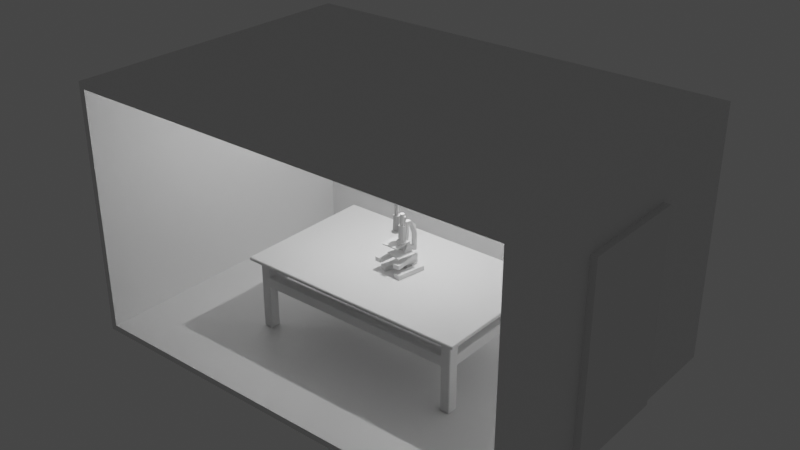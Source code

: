 # Source: LoadScreen.blend  (saved by Blender 2.80.75; exported with 4.5.12 LTS)
import bpy
from mathutils import Matrix  # noqa: F401  (used for matrix-valued properties, if any)

bpy.ops.wm.read_factory_settings(use_empty=True)
scene = bpy.context.scene
scene.name = 'Scene'

# ---- collections
col_collection = bpy.data.collections.new('Collection'); scene.collection.children.link(col_collection)

# ---- materials (node trees are filled in below, after node groups)
mat_material = bpy.data.materials.new('Material')
mat_material.alpha_threshold = 0.0
mat_material.use_transparent_shadow = False
mat_material.line_color = (0.0, 0.0, 0.0, 1.0)

# ---- material node trees
mat_material.use_nodes = True; mat_material.node_tree.nodes.clear()
_N = mat_material.node_tree.nodes; _L = mat_material.node_tree.links
n0 = _N.new('ShaderNodeOutputMaterial'); n0.name = 'Material Output'; n0.location = (300, 300)
n1 = _N.new('ShaderNodeBsdfPrincipled'); n1.name = 'Principled BSDF'; n1.location = (10, 300)
n1.distribution = 'GGX'
n1.subsurface_method = 'BURLEY'
n1.inputs[2].default_value = 0.4
n1.inputs[3].default_value = 1.45
n1.inputs[27].default_value = (0.0, 0.0, 0.0, 1.0)
n1.inputs[28].default_value = 1.0
_L.new(n1.outputs[0], n0.inputs[0])
n0.is_active_output = True

# ---- world
world_world = bpy.data.worlds.new('World'); scene.world = world_world
world_world.use_nodes = True; world_world.node_tree.nodes.clear()
_N = world_world.node_tree.nodes; _L = world_world.node_tree.links
n0 = _N.new('ShaderNodeOutputWorld'); n0.name = 'World Output'; n0.location = (300, 300)
n1 = _N.new('ShaderNodeBackground'); n1.name = 'Background'; n1.location = (10, 300)
n1.inputs[0].default_value = (0.05088, 0.05088, 0.05088, 1.0)
_L.new(n1.outputs[0], n0.inputs[0])
n0.is_active_output = True
world_world.color = (0.05088, 0.05088, 0.05088)
world_world.use_sun_shadow = False
world_world.sun_shadow_jitter_overblur = 0.0

# ---- lights
light_light = bpy.data.lights.new('Light', 'POINT')
light_light.transmission_factor = 0.0
light_light.energy = 1391.0
light_light.shadow_soft_size = 0.1
light_light.shadow_maximum_resolution = 0.006
light_light.use_absolute_resolution = True

# ---- meshes
me_cube = bpy.data.meshes.new('Cube')
me_cube.from_pydata([(9.716, 6.743, 10.8), (9.716, 6.743, 0.003161), (9.448, -6.743, 10.53), (9.448, -6.743, 0.2709), (-9.716, 6.743, 10.8), (-9.716, 6.743, 0.003161), (-9.448, -6.743, 10.53), (-9.448, -6.743, 0.2709), (-9.716, -6.743, 0.003161), (-9.716, -6.743, 10.8), (9.716, -6.743, 10.8), (9.716, -6.743, 0.003161), (-9.448, 6.405, 0.2709), (-9.448, 6.405, 10.53), (9.448, 6.405, 10.53), (9.448, 6.405, 0.2709)], [], [(0, 4, 9, 10), (2, 6, 13, 14), (8, 9, 4, 5), (5, 1, 11, 8), (1, 0, 10, 11), (5, 4, 0, 1), (7, 6, 9, 8), (2, 3, 11, 10), (6, 2, 10, 9), (3, 7, 8, 11), (15, 14, 13, 12), (6, 7, 12, 13), (7, 3, 15, 12), (3, 2, 14, 15)])
_uv = me_cube.uv_layers.new(name='UVMap')
_uv.uv.foreach_set('vector', [0.375, 0.0, 0.625, 0.0, 0.625, 0.25, 0.375, 0.25, 0.6188, 0.2534, 0.6188, 0.4966, 0.6188, 0.4966, 0.6188, 0.2534, 0.375, 0.5, 0.625, 0.5, 0.625, 0.75, 0.375, 0.75, 0.375, 0.75, 0.625, 0.75, 0.625, 1.0, 0.375, 1.0, 0.125, 0.5, 0.375, 0.5, 0.375, 0.75, 0.125, 0.75, 0.625, 0.5, 0.875, 0.5, 0.875, 0.75, 0.625, 0.75, 0.3812, 0.4966, 0.6188, 0.4966, 0.625, 0.5, 0.375, 0.5, 0.6188, 0.2534, 0.3812, 0.2534, 0.375, 0.25, 0.625, 0.25, 0.6188, 0.4966, 0.6188, 0.2534, 0.625, 0.25, 0.625, 0.5, 0.3812, 0.2534, 0.3812, 0.4966, 0.375, 0.5, 0.375, 0.25, 0.3812, 0.2534, 0.6188, 0.2534, 0.6188, 0.4966, 0.3812, 0.4966, 0.6188, 0.4966, 0.3812, 0.4966, 0.3812, 0.4966, 0.6188, 0.4966, 0.3812, 0.4966, 0.3812, 0.2534, 0.3812, 0.2534, 0.3812, 0.4966, 0.3812, 0.2534, 0.6188, 0.2534, 0.6188, 0.2534, 0.3812, 0.2534])
me_cube.materials.append(mat_material)
me_cube.use_remesh_preserve_volume = False
me_cube.use_remesh_preserve_attributes = False
me_cube.use_mirror_vertex_groups = False
me_cube.update()
me_cube_001 = bpy.data.meshes.new('Cube.001')
me_cube_001.from_pydata([(0.0, 0.0, 3.336), (0.0, 0.0, 3.486), (-4.765, -2.767, 3.305), (-4.734, -2.798, 3.305), (-4.752, -2.829, 3.336), (-4.795, -2.785, 3.336), (-5.082, -3.085, 3.455), (-5.051, -3.116, 3.455), (-5.051, -3.085, 3.486), (-5.051, 0.0, 3.336), (-5.082, 0.0, 3.366), (-5.082, 0.0, 3.455), (-5.051, 0.0, 3.486), (0.0, -3.116, 3.366), (0.0, -3.085, 3.336), (0.0, -3.085, 3.486), (0.0, -3.116, 3.455), (-3.993, 0.0, 3.336), (-4.054, 0.0, 3.336), (-4.054, 0.0, 3.486), (-3.993, 0.0, 3.486), (-4.372, -2.798, 3.305), (-4.341, -2.767, 3.305), (-4.31, -2.785, 3.336), (-4.354, -2.829, 3.336), (-4.054, -3.116, 3.455), (-3.993, -3.116, 3.455), (-3.993, -3.085, 3.486), (-4.054, -3.085, 3.486), (-4.765, -2.367, 3.305), (-4.795, -2.348, 3.336), (-4.752, -2.305, 3.336), (-4.734, -2.336, 3.305), (-5.082, -1.987, 3.455), (-5.082, -2.049, 3.455), (-5.051, -2.049, 3.486), (-5.051, -1.987, 3.486), (0.0, -2.049, 3.336), (0.0, -1.987, 3.336), (0.0, -1.987, 3.486), (0.0, -2.049, 3.486), (-4.054, -2.049, 3.486), (-3.993, -2.049, 3.486), (-3.993, -1.987, 3.486), (-4.054, -1.987, 3.486), (-4.341, -2.367, 3.305), (-4.372, -2.336, 3.305), (-4.354, -2.305, 3.336), (-4.31, -2.348, 3.336), (-5.051, -2.093, 3.336), (-5.082, -2.049, 3.366), (-5.082, -1.987, 3.366), (-5.051, -1.987, 3.336), (-5.008, -2.049, 3.336), (-5.051, -3.041, 3.336), (-5.008, -3.085, 3.336), (-5.051, -3.116, 3.366), (-5.082, -3.085, 3.366), (-3.993, -3.116, 3.366), (-4.054, -3.116, 3.366), (-4.098, -3.085, 3.336), (-4.054, -3.041, 3.336), (-3.993, -3.085, 3.336), (-4.054, -2.093, 3.336), (-4.098, -2.049, 3.336), (-4.054, -1.987, 3.336), (-3.993, -1.987, 3.336), (-3.993, -2.049, 3.336), (-4.765, -2.367, 0.317), (-4.734, -2.336, 0.317), (-4.734, -2.367, 0.2862), (-4.765, -2.767, 0.317), (-4.734, -2.767, 0.2862), (-4.734, -2.798, 0.317), (-4.372, -2.798, 0.317), (-4.372, -2.767, 0.2862), (-4.341, -2.767, 0.317), (-4.341, -2.367, 0.317), (-4.372, -2.367, 0.2862), (-4.372, -2.336, 0.317), (-4.765, -2.367, 2.689), (-4.734, -2.336, 2.689), (-4.734, -2.305, 2.659), (-4.765, -2.305, 2.628), (-4.765, -2.367, 2.628), (-4.765, -2.767, 2.689), (-4.765, -2.767, 2.628), (-4.734, -2.798, 2.628), (-4.734, -2.798, 2.689), (-4.372, -2.336, 2.689), (-4.341, -2.367, 2.689), (-4.31, -2.367, 2.659), (-4.31, -2.336, 2.628), (-4.341, -2.305, 2.628), (-4.372, -2.305, 2.659), (-4.372, -2.798, 2.689), (-4.372, -2.798, 2.628), (-4.31, -2.798, 2.628), (-4.31, -2.767, 2.659), (-4.341, -2.767, 2.689), (-4.765, -2.367, 2.177), (-4.765, -2.367, 2.239), (-4.765, -2.305, 2.239), (-4.734, -2.305, 2.208), (-4.734, -2.336, 2.177), (-4.372, -2.336, 2.177), (-4.372, -2.305, 2.208), (-4.341, -2.305, 2.239), (-4.31, -2.336, 2.239), (-4.31, -2.367, 2.208), (-4.341, -2.367, 2.177), (-4.765, -2.767, 2.239), (-4.765, -2.767, 2.177), (-4.734, -2.798, 2.177), (-4.734, -2.798, 2.239), (-4.31, -2.798, 2.239), (-4.372, -2.798, 2.239), (-4.372, -2.798, 2.177), (-4.341, -2.767, 2.177), (-4.31, -2.767, 2.208), (-4.372, 0.0, 2.659), (-4.341, 0.0, 2.628), (-4.765, 0.0, 2.628), (-4.734, 0.0, 2.659), (-4.734, 0.0, 2.208), (-4.765, 0.0, 2.239), (-4.341, 0.0, 2.239), (-4.372, 0.0, 2.208), (0.0, -2.798, 2.239), (0.0, -2.767, 2.208), (0.0, -2.767, 2.659), (0.0, -2.798, 2.628), (0.0, -2.336, 2.628), (0.0, -2.367, 2.659), (0.0, -2.367, 2.208), (0.0, -2.336, 2.239)], [], [(9, 18, 65, 52), (41, 35, 8, 28), (40, 42, 27, 15), (51, 33, 11, 10), (17, 0, 38, 66), (117, 113, 73, 74), (67, 37, 14, 62), (19, 12, 36, 44), (45, 22, 99, 90), (13, 16, 26, 58), (1, 20, 43, 39), (59, 25, 7, 56), (21, 3, 88, 95), (30, 5, 54, 49), (32, 46, 89, 81), (70, 78, 75, 72), (104, 105, 79, 69), (112, 100, 68, 71), (110, 118, 76, 77), (82, 94, 120, 123), (23, 48, 63, 61), (57, 6, 34, 50), (47, 31, 53, 64), (4, 24, 60, 55), (93, 107, 126, 121), (91, 98, 130, 133), (86, 84, 101, 111), (102, 83, 122, 125), (108, 92, 132, 135), (119, 109, 134, 129), (96, 87, 114, 116), (97, 115, 128, 131), (106, 103, 124, 127), (2, 3, 4, 5), (6, 7, 8), (21, 22, 23, 24), (25, 26, 27, 28), (29, 30, 31, 32), (33, 34, 35, 36), (41, 42, 43, 44), (45, 46, 47, 48), (49, 50, 51, 52, 53), (54, 55, 56, 57), (58, 59, 60, 61, 62), (63, 64, 65, 66, 67), (68, 69, 70), (71, 72, 73), (74, 75, 76), (77, 78, 79), (80, 81, 82, 83, 84), (85, 86, 87, 88), (89, 90, 91, 92, 93, 94), (95, 96, 97, 98, 99), (100, 101, 102, 103, 104), (105, 106, 107, 108, 109, 110), (111, 112, 113, 114), (115, 116, 117, 118, 119), (49, 54, 57, 50), (56, 7, 6, 57), (36, 12, 11, 33), (62, 14, 13, 58), (28, 8, 7, 25), (55, 60, 59, 56), (15, 27, 26, 16), (41, 28, 27, 42), (67, 62, 61, 63), (25, 59, 58, 26), (9, 52, 51, 10), (8, 35, 34, 6), (19, 44, 43, 20), (17, 66, 65, 18), (64, 53, 52, 65), (42, 40, 39, 43), (35, 41, 44, 36), (37, 67, 66, 38), (33, 51, 50, 34), (29, 2, 5, 30), (3, 21, 24, 4), (48, 23, 22, 45), (46, 32, 31, 47), (53, 31, 30, 49), (4, 55, 54, 5), (23, 61, 60, 24), (47, 64, 63, 48), (70, 72, 71, 68), (72, 75, 74, 73), (77, 76, 75, 78), (78, 70, 69, 79), (104, 69, 68, 100), (88, 3, 2, 85), (110, 77, 79, 105), (99, 22, 21, 95), (32, 81, 80, 29), (114, 87, 86, 111), (45, 90, 89, 46), (115, 97, 96, 116), (98, 91, 90, 99), (87, 96, 95, 88), (94, 82, 81, 89), (84, 86, 85, 80), (83, 102, 101, 84), (92, 108, 107, 93), (73, 113, 112, 71), (76, 118, 117, 74), (118, 110, 109, 119), (113, 117, 116, 114), (105, 104, 103, 106), (100, 112, 111, 101), (93, 121, 120, 94), (122, 83, 82, 123), (106, 127, 126, 107), (102, 125, 124, 103), (97, 131, 130, 98), (132, 92, 91, 133), (134, 109, 108, 135), (119, 129, 128, 115), (2, 29, 80, 85)])
_uv = me_cube_001.uv_layers.new(name='UVMap')
_uv.uv.foreach_set('vector', [0.1265, 0.5, 0.1756, 0.5, 0.1756, 0.6595, 0.1265, 0.6595, 0.8244, 0.6644, 0.8735, 0.6644, 0.8735, 0.7475, 0.8244, 0.7475, 0.625, 0.6644, 0.8214, 0.6644, 0.8214, 0.7475, 0.625, 0.7475, 0.4262, 0.09054, 0.5738, 0.09054, 0.5738, 0.25, 0.4262, 0.25, 0.1786, 0.5, 0.375, 0.5, 0.375, 0.6595, 0.1786, 0.6595, 0.1599, 0.7245, 0.1421, 0.7245, 0.1421, 0.7245, 0.1599, 0.7245, 0.1786, 0.6644, 0.375, 0.6644, 0.375, 0.7475, 0.1786, 0.7475, 0.8244, 0.5, 0.8735, 0.5, 0.8735, 0.6595, 0.8244, 0.6595, 0.1615, 0.6899, 0.1615, 0.722, 0.1615, 0.722, 0.1615, 0.6899, 0.4262, 0.75, 0.5738, 0.75, 0.5738, 0.9464, 0.4262, 0.9464, 0.625, 0.5, 0.8214, 0.5, 0.8214, 0.6595, 0.625, 0.6595, 0.4262, 0.9494, 0.5738, 0.9494, 0.5738, 0.9985, 0.4262, 0.9985, 0.1599, 0.7245, 0.1421, 0.7245, 0.1421, 0.7245, 0.1599, 0.7245, 0.1391, 0.6884, 0.1391, 0.7235, 0.1265, 0.744, 0.1265, 0.6679, 0.1421, 0.6874, 0.1599, 0.6874, 0.1599, 0.6874, 0.1421, 0.6874, 0.1421, 0.6899, 0.1599, 0.6899, 0.1599, 0.722, 0.1421, 0.722, 0.1421, 0.6874, 0.1599, 0.6874, 0.1599, 0.6874, 0.1421, 0.6874, 0.1406, 0.722, 0.1406, 0.6899, 0.1406, 0.6899, 0.1406, 0.722, 0.1615, 0.6899, 0.1615, 0.722, 0.1615, 0.722, 0.1615, 0.6899, 0.1421, 0.6874, 0.1599, 0.6874, 0.1599, 0.6874, 0.1421, 0.6874, 0.163, 0.7235, 0.163, 0.6884, 0.1756, 0.6679, 0.1756, 0.744, 0.4262, 0.002477, 0.5738, 0.002477, 0.5738, 0.08559, 0.4262, 0.08559, 0.1608, 0.6849, 0.1413, 0.6849, 0.1287, 0.6644, 0.1734, 0.6644, 0.1413, 0.727, 0.1608, 0.727, 0.1734, 0.7475, 0.1287, 0.7475, 0.1615, 0.6874, 0.1615, 0.6874, 0.1615, 0.6874, 0.1615, 0.6874, 0.1615, 0.6899, 0.1615, 0.722, 0.1615, 0.722, 0.1615, 0.6899, 0.1406, 0.722, 0.1406, 0.6899, 0.1406, 0.6899, 0.1406, 0.722, 0.1406, 0.6874, 0.1406, 0.6874, 0.1406, 0.6874, 0.1406, 0.6874, 0.1615, 0.6874, 0.1615, 0.6874, 0.1615, 0.6874, 0.1615, 0.6874, 0.1615, 0.722, 0.1615, 0.6899, 0.1615, 0.6899, 0.1615, 0.722, 0.1599, 0.7245, 0.1421, 0.7245, 0.1421, 0.7245, 0.1599, 0.7245, 0.1615, 0.7245, 0.1615, 0.7245, 0.1615, 0.7245, 0.1615, 0.7245, 0.1599, 0.6874, 0.1421, 0.6874, 0.1421, 0.6874, 0.1599, 0.6874, 0.1406, 0.722, 0.1421, 0.7245, 0.1413, 0.727, 0.1391, 0.7235, 0.5738, 0.002477, 0.5738, 0.0, 0.625, 0.002477, 0.1599, 0.7245, 0.1615, 0.722, 0.163, 0.7235, 0.1608, 0.727, 0.5738, 0.9494, 0.5738, 0.9479, 0.625, 0.9479, 0.625, 0.9494, 0.1406, 0.6899, 0.1391, 0.6884, 0.1413, 0.6849, 0.1421, 0.6874, 0.5738, 0.09054, 0.5738, 0.08807, 0.625, 0.08807, 0.625, 0.09054, 0.8244, 0.6644, 0.8214, 0.6644, 0.8214, 0.6595, 0.8244, 0.6595, 0.1615, 0.6899, 0.1599, 0.6874, 0.1608, 0.6849, 0.163, 0.6884, 0.1265, 0.6679, 0.125, 0.6644, 0.125, 0.6619, 0.125, 0.6619, 0.1276, 0.6662, 0.1265, 0.744, 0.1276, 0.7458, 0.1258, 0.7488, 0.125, 0.7475, 0.4262, 0.9464, 0.4262, 0.9479, 0.375, 0.9479, 0.375, 0.9479, 0.375, 0.9464, 0.1756, 0.6679, 0.1734, 0.6644, 0.1756, 0.6595, 0.1786, 0.6595, 0.1786, 0.6644, 0.1406, 0.6899, 0.1421, 0.6874, 0.1421, 0.6899, 0.1406, 0.722, 0.1421, 0.722, 0.1421, 0.7245, 0.1599, 0.7245, 0.1599, 0.722, 0.1615, 0.722, 0.1615, 0.6899, 0.1599, 0.6899, 0.1599, 0.6874, 0.1406, 0.6899, 0.1421, 0.6874, 0.1421, 0.6874, 0.1406, 0.6874, 0.1406, 0.6899, 0.1406, 0.722, 0.1406, 0.722, 0.1421, 0.7245, 0.1421, 0.7245, 0.1599, 0.6874, 0.1615, 0.6899, 0.1615, 0.6899, 0.1615, 0.6874, 0.1615, 0.6874, 0.1599, 0.6874, 0.1599, 0.7245, 0.1599, 0.7245, 0.1615, 0.7245, 0.1615, 0.722, 0.1615, 0.722, 0.1406, 0.6899, 0.1406, 0.6899, 0.1406, 0.6874, 0.1421, 0.6874, 0.1421, 0.6874, 0.1599, 0.6874, 0.1599, 0.6874, 0.1615, 0.6874, 0.1615, 0.6874, 0.1615, 0.6899, 0.1615, 0.6899, 0.1406, 0.722, 0.1406, 0.722, 0.1421, 0.7245, 0.1421, 0.7245, 0.1615, 0.7245, 0.1599, 0.7245, 0.1599, 0.7245, 0.1615, 0.722, 0.1615, 0.722, 0.1265, 0.6679, 0.1265, 0.744, 0.125, 0.7475, 0.125, 0.6644, 0.4262, 0.9985, 0.5738, 0.9985, 0.5738, 1.0, 0.4262, 1.0, 0.8735, 0.6595, 0.8735, 0.5, 0.875, 0.5, 0.875, 0.6595, 0.1786, 0.7475, 0.375, 0.7475, 0.375, 0.75, 0.1786, 0.75, 0.8244, 0.7475, 0.8735, 0.7475, 0.8735, 0.75, 0.8244, 0.75, 0.1287, 0.7475, 0.1734, 0.7475, 0.1756, 0.75, 0.1265, 0.75, 0.625, 0.7475, 0.8214, 0.7475, 0.8214, 0.75, 0.625, 0.75, 0.8244, 0.6644, 0.8244, 0.7475, 0.8214, 0.7475, 0.8214, 0.6644, 0.1786, 0.6644, 0.1786, 0.7475, 0.1756, 0.744, 0.1756, 0.6679, 0.5738, 0.9494, 0.4262, 0.9494, 0.4262, 0.9464, 0.5738, 0.9464, 0.1265, 0.5, 0.1265, 0.6595, 0.125, 0.6595, 0.125, 0.5, 0.8735, 0.7475, 0.8735, 0.6644, 0.875, 0.6644, 0.875, 0.7475, 0.8244, 0.5, 0.8244, 0.6595, 0.8214, 0.6595, 0.8214, 0.5, 0.1786, 0.5, 0.1786, 0.6595, 0.1756, 0.6595, 0.1756, 0.5, 0.1734, 0.6644, 0.1287, 0.6644, 0.1265, 0.6595, 0.1756, 0.6595, 0.8214, 0.6644, 0.625, 0.6644, 0.625, 0.6595, 0.8214, 0.6595, 0.8735, 0.6644, 0.8244, 0.6644, 0.8244, 0.6595, 0.8735, 0.6595, 0.375, 0.6644, 0.1786, 0.6644, 0.1786, 0.6595, 0.375, 0.6595, 0.5738, 0.09054, 0.4262, 0.09054, 0.4262, 0.08559, 0.5738, 0.08559, 0.1406, 0.6899, 0.1406, 0.722, 0.1391, 0.7235, 0.1391, 0.6884, 0.1421, 0.7245, 0.1599, 0.7245, 0.1608, 0.727, 0.1413, 0.727, 0.163, 0.6884, 0.163, 0.7235, 0.1615, 0.722, 0.1615, 0.6899, 0.1599, 0.6874, 0.1421, 0.6874, 0.1413, 0.6849, 0.1608, 0.6849, 0.1287, 0.6644, 0.1413, 0.6849, 0.1391, 0.6884, 0.1265, 0.6679, 0.1413, 0.727, 0.1287, 0.7475, 0.1265, 0.744, 0.1391, 0.7235, 0.163, 0.7235, 0.1756, 0.744, 0.1734, 0.7475, 0.1608, 0.727, 0.1608, 0.6849, 0.1734, 0.6644, 0.1756, 0.6679, 0.163, 0.6884, 0.1421, 0.6899, 0.1421, 0.722, 0.1406, 0.722, 0.1406, 0.6899, 0.1421, 0.722, 0.1599, 0.722, 0.1599, 0.7245, 0.1421, 0.7245, 0.1615, 0.6899, 0.1615, 0.722, 0.1599, 0.722, 0.1599, 0.6899, 0.1599, 0.6899, 0.1421, 0.6899, 0.1421, 0.6874, 0.1599, 0.6874, 0.1421, 0.6874, 0.1421, 0.6874, 0.1406, 0.6899, 0.1406, 0.6899, 0.1421, 0.7245, 0.1421, 0.7245, 0.1406, 0.722, 0.1406, 0.722, 0.1615, 0.6899, 0.1615, 0.6899, 0.1599, 0.6874, 0.1599, 0.6874, 0.1615, 0.722, 0.1615, 0.722, 0.1599, 0.7245, 0.1599, 0.7245, 0.1421, 0.6874, 0.1421, 0.6874, 0.1406, 0.6899, 0.1406, 0.6899, 0.1421, 0.7245, 0.1421, 0.7245, 0.1406, 0.722, 0.1406, 0.722, 0.1615, 0.6899, 0.1615, 0.6899, 0.1599, 0.6874, 0.1599, 0.6874, 0.1615, 0.7245, 0.1615, 0.7245, 0.1599, 0.7245, 0.1599, 0.7245, 0.1615, 0.722, 0.1615, 0.6899, 0.1615, 0.6899, 0.1615, 0.722, 0.1421, 0.7245, 0.1599, 0.7245, 0.1599, 0.7245, 0.1421, 0.7245, 0.1599, 0.6874, 0.1421, 0.6874, 0.1421, 0.6874, 0.1599, 0.6874, 0.1406, 0.6899, 0.1406, 0.722, 0.1406, 0.722, 0.1406, 0.6899, 0.1406, 0.6874, 0.1406, 0.6874, 0.1406, 0.6899, 0.1406, 0.6899, 0.1615, 0.6874, 0.1615, 0.6874, 0.1615, 0.6874, 0.1615, 0.6874, 0.1421, 0.7245, 0.1421, 0.7245, 0.1406, 0.722, 0.1406, 0.722, 0.1615, 0.722, 0.1615, 0.722, 0.1599, 0.7245, 0.1599, 0.7245, 0.1615, 0.722, 0.1615, 0.6899, 0.1615, 0.6899, 0.1615, 0.722, 0.1421, 0.7245, 0.1599, 0.7245, 0.1599, 0.7245, 0.1421, 0.7245, 0.1599, 0.6874, 0.1421, 0.6874, 0.1421, 0.6874, 0.1599, 0.6874, 0.1406, 0.6899, 0.1406, 0.722, 0.1406, 0.722, 0.1406, 0.6899, 0.1615, 0.6874, 0.1615, 0.6874, 0.1599, 0.6874, 0.1599, 0.6874, 0.1406, 0.6874, 0.1406, 0.6874, 0.1421, 0.6874, 0.1421, 0.6874, 0.1599, 0.6874, 0.1599, 0.6874, 0.1615, 0.6874, 0.1615, 0.6874, 0.1406, 0.6874, 0.1406, 0.6874, 0.1421, 0.6874, 0.1421, 0.6874, 0.1615, 0.7245, 0.1615, 0.7245, 0.1615, 0.722, 0.1615, 0.722, 0.1615, 0.6874, 0.1615, 0.6874, 0.1615, 0.6899, 0.1615, 0.6899, 0.1615, 0.6899, 0.1615, 0.6899, 0.1615, 0.6874, 0.1615, 0.6874, 0.1615, 0.722, 0.1615, 0.722, 0.1615, 0.7245, 0.1615, 0.7245, 0.1406, 0.722, 0.1406, 0.6899, 0.1406, 0.6899, 0.1406, 0.722])
me_cube_001.use_remesh_preserve_volume = False
me_cube_001.use_remesh_preserve_attributes = False
me_cube_001.use_mirror_vertex_groups = False
me_cube_001.update()
me_cube_002 = bpy.data.meshes.new('Cube.002')
me_cube_002.from_pydata([(-0.6012, -0.6155, -0.8124), (-0.6012, -0.6155, -1.0), (-0.4771, 0.6822, -0.8124), (-0.4771, 0.6822, -1.0), (-0.1911, 0.6548, -0.8124), (-0.1911, 0.6548, -1.0), (-0.3153, -0.6429, -0.8124), (-0.3153, -0.6429, -1.0), (-0.5106, 0.3321, -0.8124), (-0.5106, 0.3321, -1.0), (-0.2246, 0.3047, -1.0), (-0.2246, 0.3047, -0.8124), (-0.09555, 0.6486, -0.8124), (-0.1123, 0.2977, -0.8124), (-0.09555, 0.6486, -1.0), (-0.1123, 0.2977, -1.0), (-0.1237, 0.1156, -1.0), (-0.1237, 0.1156, -0.8124), (-0.4938, 0.5072, -1.0), (-0.4938, 0.5072, -0.8124), (-0.2079, 0.4798, -1.0), (-0.2079, 0.4798, -0.8124), (-0.1039, 0.4731, -0.8124), (-0.1039, 0.4731, -1.0), (-0.1123, 0.1669, -0.261), (-0.1039, 0.3029, 0.09601), (-0.1237, 0.02575, -0.261), (-0.1039, 0.3423, -0.03154), (-0.1123, 0.1972, -0.3886), (-0.1237, 0.04654, -0.3886), (-0.06248, 0.6464, -0.6432), (-0.07343, 0.2952, -1.0), (-0.06248, 0.6464, -0.4554), (-0.08091, 0.1132, -1.0), (-0.08091, 0.1132, -0.8124), (-0.06795, 0.4708, -1.0), (-0.06795, 0.4708, -0.4554), (-0.07343, 0.165, 0.09601), (-0.08091, 0.02386, -0.261), (-0.06795, 0.3012, 0.09601), (-0.08091, 0.04452, -0.3886), (-0.06795, 0.3404, -0.03154), (-0.06795, 0.6078, 0.09025), (-0.06795, 0.5463, -0.02822), (-0.06795, 0.4504, -0.02977), (-0.06795, 0.4649, -0.2641), (-0.07636, 0.6126, 0.804), (-0.07636, 0.4697, 0.4497), (-0.08052, 0.3276, 1.083), (-0.08052, 0.2826, 0.9312), (-0.08509, 0.105, 1.085), (-0.08509, 0.1058, 0.9266), (-0.3584, -0.4738, -0.2681), (-0.3584, -0.4738, -0.225), (-0.3584, 0.3381, -0.2681), (-0.3584, 0.3381, -0.225), (-0.1053, -0.2477, 0.2547), (-0.07318, -0.1612, 0.9496), (-0.1816, -0.1427, 0.2547), (-0.1284, -0.08529, 0.9496), (-0.1816, -0.01275, 0.2547), (-0.1284, 0.008587, 0.9496), (-0.1053, 0.09234, 0.6117), (-0.07318, 0.08453, 1.307), (-0.09275, -0.1612, 0.3022), (-0.1479, -0.08529, 0.3022), (-0.1479, 0.008587, 0.3022), (-0.09275, 0.08453, 0.6592), (-0.1053, 0.09234, 0.6632), (-0.1816, -0.01275, 0.3062), (-0.1816, -0.1427, 0.3062), (-0.1053, -0.2477, 0.3062), (-0.05529, -0.112, 0.9509), (-0.08834, -0.06646, 0.9509), (-0.08834, -0.01023, 0.9509), (-0.05529, 0.03526, 1.308), (-0.05528, -0.112, 1.453), (-0.08834, -0.06646, 1.453), (-0.08834, -0.01023, 1.453), (-0.05528, 0.03526, 1.453), (0.6012, -0.6155, -0.8124), (0.6012, -0.6155, -1.0), (0.4771, 0.6822, -0.8124), (0.4771, 0.6822, -1.0), (0.1911, 0.6548, -0.8124), (0.1911, 0.6548, -1.0), (0.3153, -0.6429, -0.8124), (0.3153, -0.6429, -1.0), (0.5106, 0.3321, -0.8124), (0.5106, 0.3321, -1.0), (0.2246, 0.3047, -1.0), (0.2246, 0.3047, -0.8124), (0.0, 0.6423, -0.4554), (0.0, 0.6423, -0.6432), (0.0, 0.2906, -1.0), (0.09555, 0.6486, -0.8124), (0.1123, 0.2977, -0.8124), (0.09555, 0.6486, -1.0), (0.1123, 0.2977, -1.0), (0.1237, 0.1156, -1.0), (0.0, 0.1086, -1.0), (0.0, 0.1086, -0.8124), (0.1237, 0.1156, -0.8124), (0.4938, 0.5072, -1.0), (0.4938, 0.5072, -0.8124), (0.2079, 0.4798, -1.0), (0.2079, 0.4798, -0.8124), (0.0, 0.4665, -0.6432), (0.0, 0.4665, -0.4554), (0.1039, 0.4731, -0.8124), (0.1039, 0.4731, -1.0), (0.0, 0.1614, 0.09601), (0.0, 0.02028, -0.261), (0.0, 0.2978, 0.09601), (0.1123, 0.1669, -0.261), (0.1039, 0.3029, 0.09601), (0.1237, 0.02575, -0.261), (0.1039, 0.3423, -0.03154), (0.1123, 0.1972, -0.3886), (0.0, 0.3368, -0.03154), (0.1237, 0.04654, -0.3886), (0.0, 0.04071, -0.3886), (0.06248, 0.6464, -0.6432), (0.07343, 0.2952, -1.0), (0.06248, 0.6464, -0.4554), (0.08091, 0.1132, -1.0), (0.08091, 0.1132, -0.8124), (0.06795, 0.4708, -1.0), (0.06795, 0.4708, -0.4554), (0.07343, 0.165, 0.09601), (0.08091, 0.02386, -0.261), (0.06795, 0.3012, 0.09601), (0.08091, 0.04452, -0.3886), (0.06795, 0.3404, -0.03154), (0.0, 0.5438, -0.0257), (0.0, 0.6054, 0.09261), (0.06795, 0.6078, -0.2668), (0.06795, 0.5463, -0.02822), (0.0, 0.4474, -0.02842), (0.06795, 0.4504, -0.02977), (0.06795, 0.4649, -0.2641), (0.0, 0.4621, -0.2628), (0.0, 0.6102, 0.8064), (0.07636, 0.6126, 0.447), (0.07636, 0.4697, 0.4497), (0.0, 0.4669, 0.451), (0.0, 0.3243, 1.081), (0.08052, 0.3276, 1.083), (0.08052, 0.2826, 0.9312), (0.0, 0.2804, 0.9286), (0.0, 0.1024, 1.082), (0.08509, 0.105, 1.085), (0.08509, 0.1058, 0.9266), (0.0, 0.1044, 0.9234), (0.3584, -0.4738, -0.2681), (0.3584, -0.4738, -0.225), (0.3584, 0.3381, -0.2681), (0.3584, 0.3381, -0.225), (0.0, -0.4738, -0.2681), (0.0, -0.4738, -0.225), (0.0, 0.3381, -0.2681), (0.0, 0.3381, -0.225), (0.0, 0.1325, 0.2547), (0.0, 0.1135, 1.307), (0.0, 0.09234, 0.2547), (0.0, -0.01275, 0.2547), (0.0, -0.1427, 0.2547), (0.0, -0.2477, 0.2547), (0.0, -0.2879, 0.2547), (0.0, -0.1902, 0.9496), (0.1053, -0.2477, 0.2547), (0.07318, -0.1612, 0.9496), (0.1816, -0.1427, 0.2547), (0.1284, -0.08529, 0.9496), (0.1816, -0.01275, 0.2547), (0.1284, 0.008587, 0.9496), (0.1053, 0.09234, 0.2547), (0.07318, 0.08453, 1.307), (0.0, 0.1325, 0.6632), (0.0, -0.1902, 0.3022), (0.09275, -0.1612, 0.3022), (0.1479, -0.08529, 0.3022), (0.1479, 0.008587, 0.3022), (0.09275, 0.08453, 0.6592), (0.1053, 0.09234, 0.6632), (0.0, 0.1135, 0.6592), (0.1816, -0.01275, 0.3062), (0.1816, -0.1427, 0.3062), (0.1053, -0.2477, 0.3062), (0.0, -0.2879, 0.3062), (0.0, 0.05263, 1.308), (0.0, -0.1293, 0.9509), (0.05529, -0.112, 0.9509), (0.08834, -0.06646, 0.9509), (0.08834, -0.01023, 0.9509), (0.05529, 0.03526, 1.308), (0.0, 0.03526, 1.453), (0.0, 0.05263, 1.453), (0.0, -0.01023, 1.453), (0.0, -0.06646, 1.453), (0.0, -0.112, 1.453), (0.0, -0.1293, 1.453), (0.05528, -0.112, 1.453), (0.08834, -0.06646, 1.453), (0.08834, -0.01023, 1.453), (0.05528, 0.03526, 1.453), (0.008441, 0.07774, 0.07527), (0.008441, 0.09908, 0.6114), (0.02976, 0.07081, 0.07527), (0.04231, 0.08808, 0.6114), (0.04294, 0.05268, 0.07527), (0.06324, 0.05927, 0.2544), (0.04294, 0.03026, 0.07527), (0.06324, 0.02366, 0.2544), (0.02976, 0.01212, 0.07527), (0.04231, -0.005146, 0.2544), (0.008441, 0.005195, 0.07527), (0.008441, -0.01615, 0.2544), (-0.01288, 0.01212, 0.07527), (-0.02543, -0.005146, 0.2544), (-0.02606, 0.03026, 0.07527), (-0.04636, 0.02366, 0.2544), (-0.02606, 0.05268, 0.07527), (-0.04636, 0.05927, 0.6114), (-0.01288, 0.07081, 0.07527), (-0.02543, 0.08808, 0.6114), (-0.07205, -0.09637, 0.6112), (-0.07205, -0.1252, 0.03842), (-0.04634, -0.1336, 0.03842), (-0.02938, -0.1102, 0.6112), (-0.03044, -0.1555, 0.03842), (-0.003004, -0.1465, 0.2541), (-0.03044, -0.1825, 0.03842), (-0.003004, -0.1914, 0.2541), (-0.04634, -0.2044, 0.03842), (-0.02938, -0.2277, 0.2541), (-0.07205, -0.2127, 0.03842), (-0.07205, -0.2416, 0.2541), (-0.09777, -0.2044, 0.03842), (-0.1147, -0.2277, 0.2541), (-0.1137, -0.1825, 0.03842), (-0.1411, -0.1914, 0.2541), (-0.1137, -0.1555, 0.03842), (-0.1411, -0.1465, 0.2541), (-0.09777, -0.1336, 0.03842), (-0.1147, -0.1102, 0.6112), (0.09438, -0.09439, 0.6116), (0.09438, -0.1061, 0.1149), (0.1027, -0.1089, 0.1149), (0.1096, -0.09934, 0.6116), (0.1079, -0.1159, 0.1149), (0.119, -0.1123, 0.2546), (0.1079, -0.1247, 0.1149), (0.119, -0.1283, 0.2546), (0.1027, -0.1318, 0.1149), (0.1096, -0.1413, 0.2546), (0.09438, -0.1345, 0.1149), (0.09438, -0.1463, 0.2546), (0.08604, -0.1318, 0.1149), (0.07914, -0.1413, 0.2546), (0.08089, -0.1247, 0.1149), (0.06972, -0.1283, 0.2546), (0.08089, -0.1159, 0.1149), (0.06972, -0.1123, 0.6116), (0.08604, -0.1089, 0.1149), (0.07914, -0.09934, 0.6116)], [], [(19, 2, 3, 18), (6, 0, 1, 7), (10, 7, 1, 9), (8, 0, 6, 11), (2, 4, 5, 3), (19, 8, 11, 21), (23, 15, 10, 20), (20, 10, 9, 18), (0, 8, 9, 1), (7, 10, 11, 6), (13, 11, 10, 15), (45, 42, 43, 44), (32, 92, 93, 30), (4, 12, 14, 5), (21, 11, 13, 22), (28, 24, 25, 27), (35, 31, 15, 23), (34, 17, 16, 33), (31, 33, 16, 15), (15, 16, 17, 13), (30, 35, 23, 14), (4, 21, 22, 12), (32, 36, 108, 92), (5, 20, 18, 3), (14, 23, 20, 5), (2, 19, 21, 4), (8, 19, 18, 9), (39, 37, 111, 113), (37, 38, 112, 111), (29, 26, 24, 28), (40, 38, 26, 29), (34, 40, 29, 17), (17, 29, 28, 13), (13, 28, 27, 22), (36, 41, 119, 108), (22, 27, 41, 36), (101, 121, 40, 34), (121, 112, 38, 40), (24, 26, 38, 37), (25, 24, 37, 39), (12, 22, 36, 32), (93, 107, 35, 30), (94, 100, 33, 31), (101, 34, 33, 100), (107, 94, 31, 35), (12, 32, 30, 14), (27, 25, 39, 41), (43, 42, 135, 134), (44, 43, 134, 138), (42, 46, 142, 135), (113, 141, 45, 39), (41, 44, 138, 119), (39, 45, 44, 41), (145, 149, 49, 47), (141, 145, 47, 45), (45, 47, 46, 42), (48, 50, 150, 146), (47, 49, 48, 46), (46, 48, 146, 142), (153, 150, 50, 51), (149, 153, 51, 49), (49, 51, 50, 48), (52, 53, 55, 54), (54, 55, 161, 160), (158, 159, 53, 52), (54, 160, 158, 52), (161, 55, 53, 159), (179, 169, 57, 64), (64, 57, 59, 65), (65, 59, 61, 66), (61, 59, 73, 74), (66, 61, 63, 67), (67, 63, 163, 185), (162, 164, 165, 166, 167, 168, 56, 58, 60, 62), (62, 68, 178, 162), (60, 69, 68, 62), (58, 70, 69, 60), (56, 71, 70, 58), (168, 189, 71, 56), (68, 69, 70, 71, 189, 178), (190, 75, 79, 197), (59, 57, 72, 73), (57, 169, 191, 72), (163, 63, 75, 190), (63, 61, 74, 75), (196, 197, 79, 78, 77, 76, 201, 200, 199, 198), (73, 72, 76, 77), (74, 73, 77, 78), (75, 74, 78, 79), (72, 191, 201, 76), (104, 103, 83, 82), (86, 87, 81, 80), (90, 89, 81, 87), (88, 91, 86, 80), (82, 83, 85, 84), (104, 106, 91, 88), (110, 105, 90, 98), (105, 103, 89, 90), (80, 81, 89, 88), (87, 86, 91, 90), (96, 98, 90, 91), (140, 139, 137, 136), (124, 122, 93, 92), (84, 85, 97, 95), (106, 109, 96, 91), (118, 117, 115, 114), (127, 110, 98, 123), (126, 125, 99, 102), (123, 98, 99, 125), (98, 96, 102, 99), (122, 97, 110, 127), (84, 95, 109, 106), (124, 92, 108, 128), (85, 83, 103, 105), (97, 85, 105, 110), (82, 84, 106, 104), (88, 89, 103, 104), (131, 113, 111, 129), (129, 111, 112, 130), (120, 118, 114, 116), (132, 120, 116, 130), (126, 102, 120, 132), (102, 96, 118, 120), (96, 109, 117, 118), (128, 108, 119, 133), (109, 128, 133, 117), (101, 126, 132, 121), (121, 132, 130, 112), (114, 129, 130, 116), (115, 131, 129, 114), (95, 124, 128, 109), (93, 122, 127, 107), (94, 123, 125, 100), (101, 100, 125, 126), (107, 127, 123, 94), (95, 97, 122, 124), (117, 133, 131, 115), (137, 134, 135, 136), (139, 138, 134, 137), (136, 135, 142, 143), (113, 131, 140, 141), (133, 119, 138, 139), (131, 133, 139, 140), (145, 144, 148, 149), (141, 140, 144, 145), (140, 136, 143, 144), (147, 146, 150, 151), (144, 143, 147, 148), (143, 142, 146, 147), (153, 152, 151, 150), (149, 148, 152, 153), (148, 147, 151, 152), (154, 156, 157, 155), (156, 160, 161, 157), (158, 154, 155, 159), (156, 154, 158, 160), (161, 159, 155, 157), (179, 180, 171, 169), (180, 181, 173, 171), (181, 182, 175, 173), (175, 194, 193, 173), (182, 183, 177, 175), (183, 185, 163, 177), (162, 176, 174, 172, 170, 168, 167, 166, 165, 164), (176, 162, 178, 184), (174, 176, 184, 186), (172, 174, 186, 187), (170, 172, 187, 188), (168, 170, 188, 189), (184, 178, 189, 188, 187, 186), (190, 197, 205, 195), (173, 193, 192, 171), (171, 192, 191, 169), (163, 190, 195, 177), (177, 195, 194, 175), (196, 198, 199, 200, 201, 202, 203, 204, 205, 197), (193, 203, 202, 192), (194, 204, 203, 193), (195, 205, 204, 194), (192, 202, 201, 191), (206, 207, 209, 208), (208, 209, 211, 210), (210, 211, 213, 212), (212, 213, 215, 214), (214, 215, 217, 216), (216, 217, 219, 218), (218, 219, 221, 220), (220, 221, 223, 222), (209, 207, 225, 223, 221, 219, 217, 215, 213, 211), (222, 223, 225, 224), (224, 225, 207, 206), (206, 208, 210, 212, 214, 216, 218, 220, 222, 224), (229, 226, 245, 243, 241, 239, 237, 235, 233, 231), (240, 241, 243, 242), (238, 239, 241, 240), (236, 237, 239, 238), (234, 235, 237, 236), (232, 233, 235, 234), (227, 228, 230, 232, 234, 236, 238, 240, 242, 244), (230, 231, 233, 232), (244, 245, 226, 227), (228, 229, 231, 230), (227, 226, 229, 228), (242, 243, 245, 244), (249, 246, 265, 263, 261, 259, 257, 255, 253, 251), (260, 261, 263, 262), (258, 259, 261, 260), (256, 257, 259, 258), (254, 255, 257, 256), (252, 253, 255, 254), (247, 248, 250, 252, 254, 256, 258, 260, 262, 264), (250, 251, 253, 252), (264, 265, 246, 247), (248, 249, 251, 250), (247, 246, 249, 248), (262, 263, 265, 264)])
_uv = me_cube_002.uv_layers.new(name='UVMap')
_uv.uv.foreach_set('vector', [0.375, 0.2163, 0.375, 0.25, 0.625, 0.25, 0.625, 0.2163, 0.375, 0.9167, 0.375, 1.0, 0.625, 1.0, 0.625, 0.9167, 0.7917, 0.5674, 0.7917, 0.75, 0.875, 0.75, 0.875, 0.5674, 0.125, 0.5674, 0.125, 0.75, 0.2083, 0.75, 0.2083, 0.5674, 0.375, 0.25, 0.375, 0.3333, 0.625, 0.3333, 0.625, 0.25, 0.125, 0.5337, 0.125, 0.5674, 0.2083, 0.5674, 0.2083, 0.5337, 0.7708, 0.5337, 0.7708, 0.5674, 0.7917, 0.5674, 0.7917, 0.5337, 0.7917, 0.5337, 0.7917, 0.5674, 0.875, 0.5674, 0.875, 0.5337, 0.375, 0.0, 0.375, 0.1826, 0.625, 0.1826, 0.625, 0.0, 0.625, 0.9167, 0.7917, 0.5674, 0.2083, 0.5674, 0.375, 0.9167, 0.2292, 0.5674, 0.2083, 0.5674, 0.7917, 0.5674, 0.7708, 0.5674, 0.2364, 0.5337, 0.2364, 0.5337, 0.2364, 0.5337, 0.2364, 0.5337, 0.375, 0.3614, 0.375, 0.375, 0.625, 0.375, 0.625, 0.3614, 0.375, 0.3333, 0.375, 0.3542, 0.625, 0.3542, 0.625, 0.3333, 0.2083, 0.5337, 0.2083, 0.5674, 0.2292, 0.5674, 0.2292, 0.5337, 0.2292, 0.5674, 0.2292, 0.5674, 0.2292, 0.5337, 0.2292, 0.5337, 0.7636, 0.5337, 0.7636, 0.5674, 0.7708, 0.5674, 0.7708, 0.5337, 0.2364, 0.5674, 0.2292, 0.5674, 0.7708, 0.5674, 0.7636, 0.5674, 0.7636, 0.5674, 0.7636, 0.5674, 0.7708, 0.5674, 0.7708, 0.5674, 0.7708, 0.5674, 0.7708, 0.5674, 0.2292, 0.5674, 0.2292, 0.5674, 0.7636, 0.5, 0.7636, 0.5337, 0.7708, 0.5337, 0.7708, 0.5, 0.2083, 0.5, 0.2083, 0.5337, 0.2292, 0.5337, 0.2292, 0.5, 0.2364, 0.5, 0.2364, 0.5337, 0.25, 0.5337, 0.25, 0.5, 0.7917, 0.5, 0.7917, 0.5337, 0.875, 0.5337, 0.875, 0.5, 0.7708, 0.5, 0.7708, 0.5337, 0.7917, 0.5337, 0.7917, 0.5, 0.125, 0.5, 0.125, 0.5337, 0.2083, 0.5337, 0.2083, 0.5, 0.375, 0.1826, 0.375, 0.2163, 0.625, 0.2163, 0.625, 0.1826, 0.2364, 0.5337, 0.2364, 0.5674, 0.25, 0.5674, 0.25, 0.5337, 0.2364, 0.5674, 0.2364, 0.5674, 0.25, 0.5674, 0.25, 0.5674, 0.2292, 0.5674, 0.2292, 0.5674, 0.2292, 0.5674, 0.2292, 0.5674, 0.2364, 0.5674, 0.2364, 0.5674, 0.2292, 0.5674, 0.2292, 0.5674, 0.2364, 0.5674, 0.2364, 0.5674, 0.2292, 0.5674, 0.2292, 0.5674, 0.2292, 0.5674, 0.2292, 0.5674, 0.2292, 0.5674, 0.2292, 0.5674, 0.2292, 0.5674, 0.2292, 0.5674, 0.2292, 0.5337, 0.2292, 0.5337, 0.2364, 0.5337, 0.2364, 0.5337, 0.25, 0.5337, 0.25, 0.5337, 0.2292, 0.5337, 0.2292, 0.5337, 0.2364, 0.5337, 0.2364, 0.5337, 0.25, 0.5674, 0.25, 0.5674, 0.2364, 0.5674, 0.2364, 0.5674, 0.25, 0.5674, 0.25, 0.5674, 0.2364, 0.5674, 0.2364, 0.5674, 0.2292, 0.5674, 0.2292, 0.5674, 0.2364, 0.5674, 0.2364, 0.5674, 0.2292, 0.5337, 0.2292, 0.5674, 0.2364, 0.5674, 0.2364, 0.5337, 0.2292, 0.5, 0.2292, 0.5337, 0.2364, 0.5337, 0.2364, 0.5, 0.75, 0.5, 0.75, 0.5337, 0.7636, 0.5337, 0.7636, 0.5, 0.75, 0.5674, 0.75, 0.5674, 0.7636, 0.5674, 0.7636, 0.5674, 0.25, 0.5674, 0.2364, 0.5674, 0.7636, 0.5674, 0.75, 0.5674, 0.75, 0.5337, 0.75, 0.5674, 0.7636, 0.5674, 0.7636, 0.5337, 0.375, 0.3542, 0.375, 0.3614, 0.625, 0.3614, 0.625, 0.3542, 0.2292, 0.5337, 0.2292, 0.5337, 0.2364, 0.5337, 0.2364, 0.5337, 0.2364, 0.5337, 0.2364, 0.5337, 0.25, 0.5337, 0.25, 0.5337, 0.2364, 0.5337, 0.2364, 0.5337, 0.25, 0.5337, 0.25, 0.5337, 0.2364, 0.5337, 0.2364, 0.5337, 0.25, 0.5337, 0.25, 0.5337, 0.25, 0.5337, 0.25, 0.5337, 0.2364, 0.5337, 0.2364, 0.5337, 0.2364, 0.5337, 0.2364, 0.5337, 0.25, 0.5337, 0.25, 0.5337, 0.2364, 0.5337, 0.2364, 0.5337, 0.2364, 0.5337, 0.2364, 0.5337, 0.25, 0.5337, 0.25, 0.5337, 0.2364, 0.5337, 0.2364, 0.5337, 0.25, 0.5337, 0.25, 0.5337, 0.2364, 0.5337, 0.2364, 0.5337, 0.2364, 0.5337, 0.2364, 0.5337, 0.2364, 0.5337, 0.2364, 0.5337, 0.2364, 0.5337, 0.2364, 0.5337, 0.25, 0.5337, 0.25, 0.5337, 0.2364, 0.5337, 0.2364, 0.5337, 0.2364, 0.5337, 0.2364, 0.5337, 0.2364, 0.5337, 0.2364, 0.5337, 0.25, 0.5337, 0.25, 0.5337, 0.25, 0.5337, 0.25, 0.5337, 0.2364, 0.5337, 0.2364, 0.5337, 0.25, 0.5337, 0.25, 0.5337, 0.2364, 0.5337, 0.2364, 0.5337, 0.2364, 0.5337, 0.2364, 0.5337, 0.2364, 0.5337, 0.2364, 0.5337, 0.375, 0.0, 0.625, 0.0, 0.625, 0.25, 0.375, 0.25, 0.375, 0.25, 0.625, 0.25, 0.625, 0.5, 0.375, 0.5, 0.375, 0.75, 0.625, 0.75, 0.625, 1.0, 0.375, 1.0, 0.125, 0.5, 0.375, 0.5, 0.375, 0.75, 0.125, 0.75, 0.625, 0.5, 0.875, 0.5, 0.875, 0.75, 0.625, 0.75, 0.5, 0.5391, 0.5, 1.0, 0.4, 1.0, 0.4, 0.5391, 0.4, 0.5391, 0.4, 1.0, 0.3, 1.0, 0.3, 0.5391, 0.3, 0.5391, 0.3, 1.0, 0.2, 1.0, 0.2, 0.5391, 0.2, 1.0, 0.3, 1.0, 0.3, 1.0, 0.2, 1.0, 0.2, 0.5391, 0.2, 1.0, 0.1, 1.0, 0.1, 0.5391, 0.1, 0.5391, 0.1, 1.0, -7.451e-08, 1.0, -7.451e-08, 0.5391, 0.75, 0.49, 0.8911, 0.4442, 0.9783, 0.3242, 0.9783, 0.1758, 0.8911, 0.05584, 0.75, 0.01, 0.6089, 0.05584, 0.5217, 0.1758, 0.5217, 0.3242, 0.6089, 0.4442, 0.1, 0.5, 0.1, 0.5391, -7.451e-08, 0.5391, -7.451e-08, 0.5, 0.2, 0.5, 0.2, 0.5391, 0.1, 0.5391, 0.1, 0.5, 0.3, 0.5, 0.3, 0.5391, 0.2, 0.5391, 0.2, 0.5, 0.4, 0.5, 0.4, 0.5391, 0.3, 0.5391, 0.3, 0.5, 0.5, 0.5, 0.5, 0.5391, 0.4, 0.5391, 0.4, 0.5, 0.1, 0.5391, 0.2, 0.5391, 0.3, 0.5391, 0.4, 0.5391, 0.5, 0.5391, -7.451e-08, 0.5391, -7.451e-08, 1.0, 0.1, 1.0, 0.1, 1.0, -7.451e-08, 1.0, 0.3, 1.0, 0.4, 1.0, 0.4, 1.0, 0.3, 1.0, 0.4, 1.0, 0.5, 1.0, 0.5, 1.0, 0.4, 1.0, -7.451e-08, 1.0, 0.1, 1.0, 0.1, 1.0, -7.451e-08, 1.0, 0.1, 1.0, 0.2, 1.0, 0.2, 1.0, 0.1, 1.0, 0.3911, 0.4442, 0.25, 0.49, 0.1089, 0.4442, 0.02175, 0.3242, 0.02175, 0.1758, 0.1089, 0.05584, 0.25, 0.01, 0.3911, 0.05584, 0.4783, 0.1758, 0.4783, 0.3242, 0.3, 1.0, 0.4, 1.0, 0.4, 1.0, 0.3, 1.0, 0.2, 1.0, 0.3, 1.0, 0.3, 1.0, 0.2, 1.0, 0.1, 1.0, 0.2, 1.0, 0.2, 1.0, 0.1, 1.0, 0.4, 1.0, 0.5, 1.0, 0.5, 1.0, 0.4, 1.0, 0.375, 0.2163, 0.625, 0.2163, 0.625, 0.25, 0.375, 0.25, 0.375, 0.9167, 0.625, 0.9167, 0.625, 1.0, 0.375, 1.0, 0.7917, 0.5674, 0.875, 0.5674, 0.875, 0.75, 0.7917, 0.75, 0.125, 0.5674, 0.2083, 0.5674, 0.2083, 0.75, 0.125, 0.75, 0.375, 0.25, 0.625, 0.25, 0.625, 0.3333, 0.375, 0.3333, 0.125, 0.5337, 0.2083, 0.5337, 0.2083, 0.5674, 0.125, 0.5674, 0.7708, 0.5337, 0.7917, 0.5337, 0.7917, 0.5674, 0.7708, 0.5674, 0.7917, 0.5337, 0.875, 0.5337, 0.875, 0.5674, 0.7917, 0.5674, 0.375, 0.0, 0.625, 0.0, 0.625, 0.1826, 0.375, 0.1826, 0.625, 0.9167, 0.375, 0.9167, 0.2083, 0.5674, 0.7917, 0.5674, 0.2292, 0.5674, 0.7708, 0.5674, 0.7917, 0.5674, 0.2083, 0.5674, 0.2364, 0.5337, 0.2364, 0.5337, 0.2364, 0.5337, 0.2364, 0.5337, 0.375, 0.3614, 0.625, 0.3614, 0.625, 0.375, 0.375, 0.375, 0.375, 0.3333, 0.625, 0.3333, 0.625, 0.3542, 0.375, 0.3542, 0.2083, 0.5337, 0.2292, 0.5337, 0.2292, 0.5674, 0.2083, 0.5674, 0.2292, 0.5674, 0.2292, 0.5337, 0.2292, 0.5337, 0.2292, 0.5674, 0.7636, 0.5337, 0.7708, 0.5337, 0.7708, 0.5674, 0.7636, 0.5674, 0.2364, 0.5674, 0.7636, 0.5674, 0.7708, 0.5674, 0.2292, 0.5674, 0.7636, 0.5674, 0.7708, 0.5674, 0.7708, 0.5674, 0.7636, 0.5674, 0.7708, 0.5674, 0.2292, 0.5674, 0.2292, 0.5674, 0.7708, 0.5674, 0.7636, 0.5, 0.7708, 0.5, 0.7708, 0.5337, 0.7636, 0.5337, 0.2083, 0.5, 0.2292, 0.5, 0.2292, 0.5337, 0.2083, 0.5337, 0.2364, 0.5, 0.25, 0.5, 0.25, 0.5337, 0.2364, 0.5337, 0.7917, 0.5, 0.875, 0.5, 0.875, 0.5337, 0.7917, 0.5337, 0.7708, 0.5, 0.7917, 0.5, 0.7917, 0.5337, 0.7708, 0.5337, 0.125, 0.5, 0.2083, 0.5, 0.2083, 0.5337, 0.125, 0.5337, 0.375, 0.1826, 0.625, 0.1826, 0.625, 0.2163, 0.375, 0.2163, 0.2364, 0.5337, 0.25, 0.5337, 0.25, 0.5674, 0.2364, 0.5674, 0.2364, 0.5674, 0.25, 0.5674, 0.25, 0.5674, 0.2364, 0.5674, 0.2292, 0.5674, 0.2292, 0.5674, 0.2292, 0.5674, 0.2292, 0.5674, 0.2364, 0.5674, 0.2292, 0.5674, 0.2292, 0.5674, 0.2364, 0.5674, 0.2364, 0.5674, 0.2292, 0.5674, 0.2292, 0.5674, 0.2364, 0.5674, 0.2292, 0.5674, 0.2292, 0.5674, 0.2292, 0.5674, 0.2292, 0.5674, 0.2292, 0.5674, 0.2292, 0.5337, 0.2292, 0.5337, 0.2292, 0.5674, 0.2364, 0.5337, 0.25, 0.5337, 0.25, 0.5337, 0.2364, 0.5337, 0.2292, 0.5337, 0.2364, 0.5337, 0.2364, 0.5337, 0.2292, 0.5337, 0.25, 0.5674, 0.2364, 0.5674, 0.2364, 0.5674, 0.25, 0.5674, 0.25, 0.5674, 0.2364, 0.5674, 0.2364, 0.5674, 0.25, 0.5674, 0.2292, 0.5674, 0.2364, 0.5674, 0.2364, 0.5674, 0.2292, 0.5674, 0.2292, 0.5337, 0.2364, 0.5337, 0.2364, 0.5674, 0.2292, 0.5674, 0.2292, 0.5, 0.2364, 0.5, 0.2364, 0.5337, 0.2292, 0.5337, 0.75, 0.5, 0.7636, 0.5, 0.7636, 0.5337, 0.75, 0.5337, 0.75, 0.5674, 0.7636, 0.5674, 0.7636, 0.5674, 0.75, 0.5674, 0.25, 0.5674, 0.75, 0.5674, 0.7636, 0.5674, 0.2364, 0.5674, 0.75, 0.5337, 0.7636, 0.5337, 0.7636, 0.5674, 0.75, 0.5674, 0.375, 0.3542, 0.625, 0.3542, 0.625, 0.3614, 0.375, 0.3614, 0.2292, 0.5337, 0.2364, 0.5337, 0.2364, 0.5337, 0.2292, 0.5337, 0.2364, 0.5337, 0.25, 0.5337, 0.25, 0.5337, 0.2364, 0.5337, 0.2364, 0.5337, 0.25, 0.5337, 0.25, 0.5337, 0.2364, 0.5337, 0.2364, 0.5337, 0.25, 0.5337, 0.25, 0.5337, 0.2364, 0.5337, 0.25, 0.5337, 0.2364, 0.5337, 0.2364, 0.5337, 0.25, 0.5337, 0.2364, 0.5337, 0.25, 0.5337, 0.25, 0.5337, 0.2364, 0.5337, 0.2364, 0.5337, 0.2364, 0.5337, 0.2364, 0.5337, 0.2364, 0.5337, 0.25, 0.5337, 0.2364, 0.5337, 0.2364, 0.5337, 0.25, 0.5337, 0.25, 0.5337, 0.2364, 0.5337, 0.2364, 0.5337, 0.25, 0.5337, 0.2364, 0.5337, 0.2364, 0.5337, 0.2364, 0.5337, 0.2364, 0.5337, 0.2364, 0.5337, 0.25, 0.5337, 0.25, 0.5337, 0.2364, 0.5337, 0.2364, 0.5337, 0.2364, 0.5337, 0.2364, 0.5337, 0.2364, 0.5337, 0.2364, 0.5337, 0.25, 0.5337, 0.25, 0.5337, 0.2364, 0.5337, 0.25, 0.5337, 0.2364, 0.5337, 0.2364, 0.5337, 0.25, 0.5337, 0.25, 0.5337, 0.2364, 0.5337, 0.2364, 0.5337, 0.25, 0.5337, 0.2364, 0.5337, 0.2364, 0.5337, 0.2364, 0.5337, 0.2364, 0.5337, 0.375, 0.0, 0.375, 0.25, 0.625, 0.25, 0.625, 0.0, 0.375, 0.25, 0.375, 0.5, 0.625, 0.5, 0.625, 0.25, 0.375, 0.75, 0.375, 1.0, 0.625, 1.0, 0.625, 0.75, 0.125, 0.5, 0.125, 0.75, 0.375, 0.75, 0.375, 0.5, 0.625, 0.5, 0.625, 0.75, 0.875, 0.75, 0.875, 0.5, 0.5, 0.5391, 0.4, 0.5391, 0.4, 1.0, 0.5, 1.0, 0.4, 0.5391, 0.3, 0.5391, 0.3, 1.0, 0.4, 1.0, 0.3, 0.5391, 0.2, 0.5391, 0.2, 1.0, 0.3, 1.0, 0.2, 1.0, 0.2, 1.0, 0.3, 1.0, 0.3, 1.0, 0.2, 0.5391, 0.1, 0.5391, 0.1, 1.0, 0.2, 1.0, 0.1, 0.5391, -7.451e-08, 0.5391, -7.451e-08, 1.0, 0.1, 1.0, 0.75, 0.49, 0.6089, 0.4442, 0.5217, 0.3242, 0.5217, 0.1758, 0.6089, 0.05584, 0.75, 0.01, 0.8911, 0.05584, 0.9783, 0.1758, 0.9783, 0.3242, 0.8911, 0.4442, 0.1, 0.5, -7.451e-08, 0.5, -7.451e-08, 0.5391, 0.1, 0.5391, 0.2, 0.5, 0.1, 0.5, 0.1, 0.5391, 0.2, 0.5391, 0.3, 0.5, 0.2, 0.5, 0.2, 0.5391, 0.3, 0.5391, 0.4, 0.5, 0.3, 0.5, 0.3, 0.5391, 0.4, 0.5391, 0.5, 0.5, 0.4, 0.5, 0.4, 0.5391, 0.5, 0.5391, 0.1, 0.5391, -7.451e-08, 0.5391, 0.5, 0.5391, 0.4, 0.5391, 0.3, 0.5391, 0.2, 0.5391, -7.451e-08, 1.0, -7.451e-08, 1.0, 0.1, 1.0, 0.1, 1.0, 0.3, 1.0, 0.3, 1.0, 0.4, 1.0, 0.4, 1.0, 0.4, 1.0, 0.4, 1.0, 0.5, 1.0, 0.5, 1.0, -7.451e-08, 1.0, -7.451e-08, 1.0, 0.1, 1.0, 0.1, 1.0, 0.1, 1.0, 0.1, 1.0, 0.2, 1.0, 0.2, 1.0, 0.3911, 0.4442, 0.4783, 0.3242, 0.4783, 0.1758, 0.3911, 0.05584, 0.25, 0.01, 0.1089, 0.05584, 0.02175, 0.1758, 0.02175, 0.3242, 0.1089, 0.4442, 0.25, 0.49, 0.3, 1.0, 0.3, 1.0, 0.4, 1.0, 0.4, 1.0, 0.2, 1.0, 0.2, 1.0, 0.3, 1.0, 0.3, 1.0, 0.1, 1.0, 0.1, 1.0, 0.2, 1.0, 0.2, 1.0, 0.4, 1.0, 0.4, 1.0, 0.5, 1.0, 0.5, 1.0, 1.0, 0.5, 1.0, 1.0, 0.9, 1.0, 0.9, 0.5, 0.9, 0.5, 0.9, 1.0, 0.8, 1.0, 0.8, 0.5, 0.8, 0.5, 0.8, 1.0, 0.7, 1.0, 0.7, 0.5, 0.7, 0.5, 0.7, 1.0, 0.6, 1.0, 0.6, 0.5, 0.6, 0.5, 0.6, 1.0, 0.5, 1.0, 0.5, 0.5, 0.5, 0.5, 0.5, 1.0, 0.4, 1.0, 0.4, 0.5, 0.4, 0.5, 0.4, 1.0, 0.3, 1.0, 0.3, 0.5, 0.3, 0.5, 0.3, 1.0, 0.2, 1.0, 0.2, 0.5, 0.3911, 0.4442, 0.25, 0.49, 0.1089, 0.4442, 0.02175, 0.3242, 0.02175, 0.1758, 0.1089, 0.05584, 0.25, 0.01, 0.3911, 0.05584, 0.4783, 0.1758, 0.4783, 0.3242, 0.2, 0.5, 0.2, 1.0, 0.1, 1.0, 0.1, 0.5, 0.1, 0.5, 0.1, 1.0, -7.451e-08, 1.0, -7.451e-08, 0.5, 0.75, 0.49, 0.8911, 0.4442, 0.9783, 0.3242, 0.9783, 0.1758, 0.8911, 0.05584, 0.75, 0.01, 0.6089, 0.05584, 0.5217, 0.1758, 0.5217, 0.3242, 0.6089, 0.4442, 0.3911, 0.4442, 0.25, 0.49, 0.1089, 0.4442, 0.02175, 0.3242, 0.02175, 0.1758, 0.1089, 0.05584, 0.25, 0.01, 0.3911, 0.05584, 0.4783, 0.1758, 0.4783, 0.3242, 0.3, 0.5, 0.3, 1.0, 0.2, 1.0, 0.2, 0.5, 0.4, 0.5, 0.4, 1.0, 0.3, 1.0, 0.3, 0.5, 0.5, 0.5, 0.5, 1.0, 0.4, 1.0, 0.4, 0.5, 0.6, 0.5, 0.6, 1.0, 0.5, 1.0, 0.5, 0.5, 0.7, 0.5, 0.7, 1.0, 0.6, 1.0, 0.6, 0.5, 0.75, 0.49, 0.8911, 0.4442, 0.9783, 0.3242, 0.9783, 0.1758, 0.8911, 0.05584, 0.75, 0.01, 0.6089, 0.05584, 0.5217, 0.1758, 0.5217, 0.3242, 0.6089, 0.4442, 0.8, 0.5, 0.8, 1.0, 0.7, 1.0, 0.7, 0.5, 0.1, 0.5, 0.1, 1.0, -7.451e-08, 1.0, -7.451e-08, 0.5, 0.9, 0.5, 0.9, 1.0, 0.8, 1.0, 0.8, 0.5, 1.0, 0.5, 1.0, 1.0, 0.9, 1.0, 0.9, 0.5, 0.2, 0.5, 0.2, 1.0, 0.1, 1.0, 0.1, 0.5, 0.3911, 0.4442, 0.25, 0.49, 0.1089, 0.4442, 0.02175, 0.3242, 0.02175, 0.1758, 0.1089, 0.05584, 0.25, 0.01, 0.3911, 0.05584, 0.4783, 0.1758, 0.4783, 0.3242, 0.3, 0.5, 0.3, 1.0, 0.2, 1.0, 0.2, 0.5, 0.4, 0.5, 0.4, 1.0, 0.3, 1.0, 0.3, 0.5, 0.5, 0.5, 0.5, 1.0, 0.4, 1.0, 0.4, 0.5, 0.6, 0.5, 0.6, 1.0, 0.5, 1.0, 0.5, 0.5, 0.7, 0.5, 0.7, 1.0, 0.6, 1.0, 0.6, 0.5, 0.75, 0.49, 0.8911, 0.4442, 0.9783, 0.3242, 0.9783, 0.1758, 0.8911, 0.05584, 0.75, 0.01, 0.6089, 0.05584, 0.5217, 0.1758, 0.5217, 0.3242, 0.6089, 0.4442, 0.8, 0.5, 0.8, 1.0, 0.7, 1.0, 0.7, 0.5, 0.1, 0.5, 0.1, 1.0, -7.451e-08, 1.0, -7.451e-08, 0.5, 0.9, 0.5, 0.9, 1.0, 0.8, 1.0, 0.8, 0.5, 1.0, 0.5, 1.0, 1.0, 0.9, 1.0, 0.9, 0.5, 0.2, 0.5, 0.2, 1.0, 0.1, 1.0, 0.1, 0.5])
me_cube_002.use_remesh_preserve_volume = False
me_cube_002.use_remesh_preserve_attributes = False
me_cube_002.use_mirror_vertex_groups = False
me_cube_002.update()
me_cube_003 = bpy.data.meshes.new('Cube.003')
me_cube_003.from_pydata([(-0.6012, -0.6155, -0.4554), (-0.6012, -0.6155, -0.6432), (-0.4771, 0.6822, -0.4554), (-0.4771, 0.6822, -0.6432), (-0.1911, 0.6548, -0.4554), (-0.1911, 0.6548, -0.6432), (-0.3153, -0.6429, -0.4554), (-0.3153, -0.6429, -0.6432), (-0.5106, 0.3321, -0.4554), (-0.5106, 0.3321, -0.6432), (-0.2246, 0.3047, -0.6432), (-0.2246, 0.3047, -0.4554), (0.0, 0.6423, -0.4554), (0.0, 0.6423, -0.6432), (0.0, 0.2906, -0.6432), (-0.09555, 0.6486, -0.4554), (-0.1123, 0.2977, -0.4554), (-0.09555, 0.6486, -0.6432), (-0.1123, 0.2977, -0.6432), (-0.1237, 0.1156, -0.6432), (0.0, 0.1086, -0.6432), (0.0, 0.1086, -0.4554), (-0.1237, 0.1156, -0.4554), (-0.4938, 0.5072, -0.6432), (-0.4938, 0.5072, -0.4554), (-0.2079, 0.4798, -0.6432), (-0.2079, 0.4798, -0.4554), (0.0, 0.4665, -0.6432), (0.0, 0.4665, -0.4554), (-0.1039, 0.4731, -0.4554), (-0.1039, 0.4731, -0.6432), (0.0, 0.1614, 0.09601), (0.0, 0.02028, 0.09601), (0.0, 0.2978, 0.09601), (-0.1123, 0.1669, 0.09601), (-0.1039, 0.3029, 0.09601), (-0.1237, 0.02575, 0.09601), (-0.1039, 0.3423, -0.03154), (-0.1123, 0.1972, -0.03154), (0.0, 0.3368, -0.03154), (-0.1237, 0.04654, -0.03154), (0.0, 0.04071, -0.03154), (-0.06248, 0.6464, -0.6432), (-0.07343, 0.2952, -0.6432), (-0.06248, 0.6464, -0.4554), (-0.08091, 0.1132, -0.6432), (-0.08091, 0.1132, -0.4554), (-0.06795, 0.4708, -0.6432), (-0.06795, 0.4708, -0.4554), (-0.07343, 0.165, 0.09601), (-0.08091, 0.02386, 0.09601), (-0.06795, 0.3012, 0.09601), (-0.08091, 0.04452, -0.03154), (-0.06795, 0.3404, -0.03154), (0.0, 0.5438, -0.0257), (0.0, 0.6054, 0.09261), (-0.06795, 0.6078, 0.09025), (-0.06795, 0.5463, -0.02822), (0.0, 0.4474, -0.02842), (-0.06795, 0.4504, -0.02977), (-0.06795, 0.4649, 0.09293), (0.0, 0.4621, 0.0942), (0.0, 0.6102, 0.8064), (-0.07636, 0.6126, 0.804), (-0.07636, 0.4697, 0.8067), (0.0, 0.4669, 0.808), (0.0, 0.3243, 1.081), (-0.08052, 0.3276, 1.083), (-0.08052, 0.2826, 0.9312), (0.0, 0.2804, 0.9286), (0.0, 0.1024, 1.082), (-0.08509, 0.105, 1.085), (-0.08509, 0.1058, 0.9266), (0.0, 0.1044, 0.9234), (-0.3584, -0.4738, 0.08892), (-0.3584, -0.4738, 0.132), (-0.3584, 0.3381, 0.08892), (-0.3584, 0.3381, 0.132), (0.0, -0.4738, 0.08892), (0.0, -0.4738, 0.132), (0.0, 0.3381, 0.08892), (0.0, 0.3381, 0.132), (0.0, 0.1325, 0.6117), (0.0, 0.1135, 1.307), (0.0, 0.09234, 0.6117), (0.0, -0.01275, 0.6117), (0.0, -0.1427, 0.6117), (0.0, -0.2477, 0.6117), (0.0, -0.2879, 0.6117), (0.0, -0.1902, 1.307), (-0.1053, -0.2477, 0.6117), (-0.07318, -0.1612, 1.307), (-0.1816, -0.1427, 0.6117), (-0.1284, -0.08529, 1.307), (-0.1816, -0.01275, 0.6117), (-0.1284, 0.008587, 1.307), (-0.1053, 0.09234, 0.6117), (-0.07318, 0.08453, 1.307), (0.0, 0.1325, 0.6632), (0.0, -0.1902, 0.6592), (-0.09275, -0.1612, 0.6592), (-0.1479, -0.08529, 0.6592), (-0.1479, 0.008587, 0.6592), (-0.09275, 0.08453, 0.6592), (-0.1053, 0.09234, 0.6632), (0.0, 0.1135, 0.6592), (-0.1816, -0.01275, 0.6632), (-0.1816, -0.1427, 0.6632), (-0.1053, -0.2477, 0.6632), (0.0, -0.2879, 0.6632), (0.0, 0.05263, 1.322), (0.0, -0.1293, 1.322), (-0.05529, -0.112, 1.322), (-0.08834, -0.06646, 1.322), (-0.08834, -0.01023, 1.322), (-0.05529, 0.03526, 1.322), (0.0, 0.03526, 1.81), (0.0, 0.05263, 1.81), (0.0, -0.01023, 1.81), (0.0, -0.06646, 1.81), (0.0, -0.112, 1.81), (0.0, -0.1293, 1.81), (-0.05528, -0.112, 1.81), (-0.08834, -0.06646, 1.81), (-0.08834, -0.01023, 1.81), (-0.05528, 0.03526, 1.81)], [], [(24, 23, 3, 2), (6, 7, 1, 0), (10, 9, 1, 7), (8, 11, 6, 0), (2, 3, 5, 4), (24, 26, 11, 8), (30, 25, 10, 18), (25, 23, 9, 10), (0, 1, 9, 8), (7, 6, 11, 10), (16, 18, 10, 11), (60, 59, 57, 56), (44, 42, 13, 12), (4, 5, 17, 15), (26, 29, 16, 11), (38, 37, 35, 34), (47, 30, 18, 43), (46, 45, 19, 22), (43, 18, 19, 45), (18, 16, 22, 19), (42, 17, 30, 47), (4, 15, 29, 26), (44, 12, 28, 48), (5, 3, 23, 25), (17, 5, 25, 30), (2, 4, 26, 24), (8, 9, 23, 24), (51, 33, 31, 49), (49, 31, 32, 50), (40, 38, 34, 36), (52, 40, 36, 50), (46, 22, 40, 52), (22, 16, 38, 40), (16, 29, 37, 38), (48, 28, 39, 53), (29, 48, 53, 37), (21, 46, 52, 41), (41, 52, 50, 32), (34, 49, 50, 36), (35, 51, 49, 34), (15, 44, 48, 29), (13, 42, 47, 27), (14, 43, 45, 20), (21, 20, 45, 46), (27, 47, 43, 14), (15, 17, 42, 44), (37, 53, 51, 35), (57, 54, 55, 56), (59, 58, 54, 57), (56, 55, 62, 63), (33, 51, 60, 61), (53, 39, 58, 59), (51, 53, 59, 60), (65, 64, 68, 69), (61, 60, 64, 65), (60, 56, 63, 64), (67, 66, 70, 71), (64, 63, 67, 68), (63, 62, 66, 67), (73, 72, 71, 70), (69, 68, 72, 73), (68, 67, 71, 72), (74, 75, 77, 76), (76, 77, 81, 80), (78, 79, 75, 74), (76, 80, 78, 74), (81, 77, 75, 79), (99, 89, 91, 100), (100, 91, 93, 101), (101, 93, 95, 102), (95, 93, 113, 114), (102, 95, 97, 103), (103, 97, 83, 105), (82, 84, 85, 86, 87, 88, 90, 92, 94, 96), (96, 104, 98, 82), (94, 106, 104, 96), (92, 107, 106, 94), (90, 108, 107, 92), (88, 109, 108, 90), (104, 106, 107, 108, 109, 98), (110, 115, 125, 117), (93, 91, 112, 113), (91, 89, 111, 112), (83, 97, 115, 110), (97, 95, 114, 115), (116, 117, 125, 124, 123, 122, 121, 120, 119, 118), (113, 112, 122, 123), (114, 113, 123, 124), (115, 114, 124, 125), (112, 111, 121, 122)])
_uv = me_cube_003.uv_layers.new(name='UVMap')
_uv.uv.foreach_set('vector', [0.375, 0.2163, 0.625, 0.2163, 0.625, 0.25, 0.375, 0.25, 0.375, 0.9167, 0.625, 0.9167, 0.625, 1.0, 0.375, 1.0, 0.7917, 0.5674, 0.875, 0.5674, 0.875, 0.75, 0.7917, 0.75, 0.125, 0.5674, 0.2083, 0.5674, 0.2083, 0.75, 0.125, 0.75, 0.375, 0.25, 0.625, 0.25, 0.625, 0.3333, 0.375, 0.3333, 0.125, 0.5337, 0.2083, 0.5337, 0.2083, 0.5674, 0.125, 0.5674, 0.7708, 0.5337, 0.7917, 0.5337, 0.7917, 0.5674, 0.7708, 0.5674, 0.7917, 0.5337, 0.875, 0.5337, 0.875, 0.5674, 0.7917, 0.5674, 0.375, 0.0, 0.625, 0.0, 0.625, 0.1826, 0.375, 0.1826, 0.625, 0.9167, 0.375, 0.9167, 0.2083, 0.5674, 0.7917, 0.5674, 0.2292, 0.5674, 0.7708, 0.5674, 0.7917, 0.5674, 0.2083, 0.5674, 0.2364, 0.5337, 0.2364, 0.5337, 0.2364, 0.5337, 0.2364, 0.5337, 0.375, 0.3614, 0.625, 0.3614, 0.625, 0.375, 0.375, 0.375, 0.375, 0.3333, 0.625, 0.3333, 0.625, 0.3542, 0.375, 0.3542, 0.2083, 0.5337, 0.2292, 0.5337, 0.2292, 0.5674, 0.2083, 0.5674, 0.2292, 0.5674, 0.2292, 0.5337, 0.2292, 0.5337, 0.2292, 0.5674, 0.7636, 0.5337, 0.7708, 0.5337, 0.7708, 0.5674, 0.7636, 0.5674, 0.2364, 0.5674, 0.7636, 0.5674, 0.7708, 0.5674, 0.2292, 0.5674, 0.7636, 0.5674, 0.7708, 0.5674, 0.7708, 0.5674, 0.7636, 0.5674, 0.7708, 0.5674, 0.2292, 0.5674, 0.2292, 0.5674, 0.7708, 0.5674, 0.7636, 0.5, 0.7708, 0.5, 0.7708, 0.5337, 0.7636, 0.5337, 0.2083, 0.5, 0.2292, 0.5, 0.2292, 0.5337, 0.2083, 0.5337, 0.2364, 0.5, 0.25, 0.5, 0.25, 0.5337, 0.2364, 0.5337, 0.7917, 0.5, 0.875, 0.5, 0.875, 0.5337, 0.7917, 0.5337, 0.7708, 0.5, 0.7917, 0.5, 0.7917, 0.5337, 0.7708, 0.5337, 0.125, 0.5, 0.2083, 0.5, 0.2083, 0.5337, 0.125, 0.5337, 0.375, 0.1826, 0.625, 0.1826, 0.625, 0.2163, 0.375, 0.2163, 0.2364, 0.5337, 0.25, 0.5337, 0.25, 0.5674, 0.2364, 0.5674, 0.2364, 0.5674, 0.25, 0.5674, 0.25, 0.5674, 0.2364, 0.5674, 0.2292, 0.5674, 0.2292, 0.5674, 0.2292, 0.5674, 0.2292, 0.5674, 0.2364, 0.5674, 0.2292, 0.5674, 0.2292, 0.5674, 0.2364, 0.5674, 0.2364, 0.5674, 0.2292, 0.5674, 0.2292, 0.5674, 0.2364, 0.5674, 0.2292, 0.5674, 0.2292, 0.5674, 0.2292, 0.5674, 0.2292, 0.5674, 0.2292, 0.5674, 0.2292, 0.5337, 0.2292, 0.5337, 0.2292, 0.5674, 0.2364, 0.5337, 0.25, 0.5337, 0.25, 0.5337, 0.2364, 0.5337, 0.2292, 0.5337, 0.2364, 0.5337, 0.2364, 0.5337, 0.2292, 0.5337, 0.25, 0.5674, 0.2364, 0.5674, 0.2364, 0.5674, 0.25, 0.5674, 0.25, 0.5674, 0.2364, 0.5674, 0.2364, 0.5674, 0.25, 0.5674, 0.2292, 0.5674, 0.2364, 0.5674, 0.2364, 0.5674, 0.2292, 0.5674, 0.2292, 0.5337, 0.2364, 0.5337, 0.2364, 0.5674, 0.2292, 0.5674, 0.2292, 0.5, 0.2364, 0.5, 0.2364, 0.5337, 0.2292, 0.5337, 0.75, 0.5, 0.7636, 0.5, 0.7636, 0.5337, 0.75, 0.5337, 0.75, 0.5674, 0.7636, 0.5674, 0.7636, 0.5674, 0.75, 0.5674, 0.25, 0.5674, 0.75, 0.5674, 0.7636, 0.5674, 0.2364, 0.5674, 0.75, 0.5337, 0.7636, 0.5337, 0.7636, 0.5674, 0.75, 0.5674, 0.375, 0.3542, 0.625, 0.3542, 0.625, 0.3614, 0.375, 0.3614, 0.2292, 0.5337, 0.2364, 0.5337, 0.2364, 0.5337, 0.2292, 0.5337, 0.2364, 0.5337, 0.25, 0.5337, 0.25, 0.5337, 0.2364, 0.5337, 0.2364, 0.5337, 0.25, 0.5337, 0.25, 0.5337, 0.2364, 0.5337, 0.2364, 0.5337, 0.25, 0.5337, 0.25, 0.5337, 0.2364, 0.5337, 0.25, 0.5337, 0.2364, 0.5337, 0.2364, 0.5337, 0.25, 0.5337, 0.2364, 0.5337, 0.25, 0.5337, 0.25, 0.5337, 0.2364, 0.5337, 0.2364, 0.5337, 0.2364, 0.5337, 0.2364, 0.5337, 0.2364, 0.5337, 0.25, 0.5337, 0.2364, 0.5337, 0.2364, 0.5337, 0.25, 0.5337, 0.25, 0.5337, 0.2364, 0.5337, 0.2364, 0.5337, 0.25, 0.5337, 0.2364, 0.5337, 0.2364, 0.5337, 0.2364, 0.5337, 0.2364, 0.5337, 0.2364, 0.5337, 0.25, 0.5337, 0.25, 0.5337, 0.2364, 0.5337, 0.2364, 0.5337, 0.2364, 0.5337, 0.2364, 0.5337, 0.2364, 0.5337, 0.2364, 0.5337, 0.25, 0.5337, 0.25, 0.5337, 0.2364, 0.5337, 0.25, 0.5337, 0.2364, 0.5337, 0.2364, 0.5337, 0.25, 0.5337, 0.25, 0.5337, 0.2364, 0.5337, 0.2364, 0.5337, 0.25, 0.5337, 0.2364, 0.5337, 0.2364, 0.5337, 0.2364, 0.5337, 0.2364, 0.5337, 0.375, 0.0, 0.625, 0.0, 0.625, 0.25, 0.375, 0.25, 0.375, 0.25, 0.625, 0.25, 0.625, 0.5, 0.375, 0.5, 0.375, 0.75, 0.625, 0.75, 0.625, 1.0, 0.375, 1.0, 0.125, 0.5, 0.375, 0.5, 0.375, 0.75, 0.125, 0.75, 0.625, 0.5, 0.875, 0.5, 0.875, 0.75, 0.625, 0.75, 0.5, 0.5391, 0.5, 1.0, 0.4, 1.0, 0.4, 0.5391, 0.4, 0.5391, 0.4, 1.0, 0.3, 1.0, 0.3, 0.5391, 0.3, 0.5391, 0.3, 1.0, 0.2, 1.0, 0.2, 0.5391, 0.2, 1.0, 0.3, 1.0, 0.3, 1.0, 0.2, 1.0, 0.2, 0.5391, 0.2, 1.0, 0.1, 1.0, 0.1, 0.5391, 0.1, 0.5391, 0.1, 1.0, -7.451e-08, 1.0, -7.451e-08, 0.5391, 0.75, 0.49, 0.8911, 0.4442, 0.9783, 0.3242, 0.9783, 0.1758, 0.8911, 0.05584, 0.75, 0.01, 0.6089, 0.05584, 0.5217, 0.1758, 0.5217, 0.3242, 0.6089, 0.4442, 0.1, 0.5, 0.1, 0.5391, -7.451e-08, 0.5391, -7.451e-08, 0.5, 0.2, 0.5, 0.2, 0.5391, 0.1, 0.5391, 0.1, 0.5, 0.3, 0.5, 0.3, 0.5391, 0.2, 0.5391, 0.2, 0.5, 0.4, 0.5, 0.4, 0.5391, 0.3, 0.5391, 0.3, 0.5, 0.5, 0.5, 0.5, 0.5391, 0.4, 0.5391, 0.4, 0.5, 0.1, 0.5391, 0.2, 0.5391, 0.3, 0.5391, 0.4, 0.5391, 0.5, 0.5391, -7.451e-08, 0.5391, -7.451e-08, 1.0, 0.1, 1.0, 0.1, 1.0, -7.451e-08, 1.0, 0.3, 1.0, 0.4, 1.0, 0.4, 1.0, 0.3, 1.0, 0.4, 1.0, 0.5, 1.0, 0.5, 1.0, 0.4, 1.0, -7.451e-08, 1.0, 0.1, 1.0, 0.1, 1.0, -7.451e-08, 1.0, 0.1, 1.0, 0.2, 1.0, 0.2, 1.0, 0.1, 1.0, 0.3911, 0.4442, 0.25, 0.49, 0.1089, 0.4442, 0.02175, 0.3242, 0.02175, 0.1758, 0.1089, 0.05584, 0.25, 0.01, 0.3911, 0.05584, 0.4783, 0.1758, 0.4783, 0.3242, 0.3, 1.0, 0.4, 1.0, 0.4, 1.0, 0.3, 1.0, 0.2, 1.0, 0.3, 1.0, 0.3, 1.0, 0.2, 1.0, 0.1, 1.0, 0.2, 1.0, 0.2, 1.0, 0.1, 1.0, 0.4, 1.0, 0.5, 1.0, 0.5, 1.0, 0.4, 1.0])
me_cube_003.use_remesh_preserve_volume = False
me_cube_003.use_remesh_preserve_attributes = False
me_cube_003.use_mirror_vertex_groups = False
me_cube_003.update()
me_cube_004 = bpy.data.meshes.new('Cube.004')
me_cube_004.from_pydata([(-0.6566, -1.075, -1.01), (-0.6566, -1.075, 0.8449), (-0.6566, 0.0, -1.01), (-0.6566, 0.0, 0.8449), (1.343, -1.075, -1.01), (1.343, -1.075, 0.8449), (1.343, 0.0, -1.01), (1.343, 0.0, 0.8449), (-0.6566, -1.209, -1.008), (-0.6566, -1.209, 0.8898), (-0.6566, 0.0, 0.8898), (1.343, 0.0, 0.8898), (1.343, -1.209, 0.8898), (1.343, -1.209, -1.008), (-0.9294, -1.075, -1.01), (-0.9294, -1.075, 0.8449), (-0.9294, 0.0, 0.8449), (-0.9294, -1.209, 0.8898), (-0.9294, -1.209, -1.008), (-0.9294, 0.0, 0.8898)], [], [(0, 1, 3, 2), (2, 3, 7, 6), (6, 7, 5, 4), (4, 5, 12, 13), (2, 6, 4, 0), (1, 0, 14, 15), (13, 12, 9, 8), (11, 10, 9, 12), (7, 3, 10, 11), (0, 8, 18, 14), (0, 4, 13, 8), (5, 7, 11, 12), (16, 15, 17, 19), (15, 14, 18, 17), (8, 9, 17, 18), (10, 3, 16, 19), (3, 1, 15, 16), (9, 10, 19, 17)])
_uv = me_cube_004.uv_layers.new(name='UVMap')
_uv.uv.foreach_set('vector', [0.375, 0.0, 0.625, 0.0, 0.625, 0.25, 0.375, 0.25, 0.375, 0.25, 0.625, 0.25, 0.625, 0.5, 0.375, 0.5, 0.375, 0.5, 0.625, 0.5, 0.625, 0.75, 0.375, 0.75, 0.375, 0.75, 0.625, 0.75, 0.625, 0.75, 0.375, 0.75, 0.125, 0.5, 0.375, 0.5, 0.375, 0.75, 0.125, 0.75, 0.625, 0.0, 0.375, 0.0, 0.375, 0.0, 0.625, 0.0, 0.375, 0.75, 0.625, 0.75, 0.625, 1.0, 0.375, 1.0, 0.625, 0.5, 0.875, 0.5, 0.875, 0.75, 0.625, 0.75, 0.625, 0.5, 0.625, 0.25, 0.625, 0.25, 0.625, 0.5, 0.125, 0.75, 0.125, 0.75, 0.125, 0.75, 0.125, 0.75, 0.125, 0.75, 0.375, 0.75, 0.375, 0.75, 0.125, 0.75, 0.625, 0.75, 0.625, 0.5, 0.625, 0.5, 0.625, 0.75, 0.625, 0.25, 0.625, 0.0, 0.625, 0.0, 0.625, 0.25, 0.625, 0.0, 0.375, 0.0, 0.375, 0.0, 0.625, 0.0, 0.375, 1.0, 0.625, 1.0, 0.625, 1.0, 0.375, 1.0, 0.625, 0.25, 0.625, 0.25, 0.625, 0.25, 0.625, 0.25, 0.625, 0.25, 0.625, 0.0, 0.625, 0.0, 0.625, 0.25, 0.875, 0.75, 0.875, 0.5, 0.875, 0.5, 0.875, 0.75])
me_cube_004.use_remesh_preserve_volume = False
me_cube_004.use_remesh_preserve_attributes = False
me_cube_004.use_mirror_vertex_groups = False
me_cube_004.update()
me_cube_005 = bpy.data.meshes.new('Cube.005')
me_cube_005.from_pydata([(9.275, -1.229, 8.585), (9.275, -1.267, 8.622), (9.238, -1.167, 8.684), (9.275, -1.267, 9.525), (9.275, -1.229, 9.563), (9.238, -1.167, 9.464), (9.454, -1.229, 8.585), (9.491, -1.229, 8.622), (9.454, -1.267, 8.622), (9.454, -1.229, 9.563), (9.454, -1.267, 9.525), (9.491, -1.229, 9.525), (9.275, 1.229, 8.585), (9.275, 1.267, 8.622), (9.238, 1.167, 8.684), (9.275, 1.267, 9.525), (9.275, 1.229, 9.563), (9.238, 1.167, 9.464), (9.275, 0.0, 8.585), (9.238, 0.0, 8.684), (9.275, 0.0, 9.563), (9.238, 0.0, 9.464), (9.454, 1.229, 8.585), (9.491, 1.229, 8.622), (9.454, 1.267, 8.622), (9.454, 1.229, 9.563), (9.454, 1.267, 9.525), (9.491, 1.229, 9.525), (9.454, 0.0, 8.585), (9.491, 0.0, 8.622), (9.454, 0.0, 9.563), (9.491, 0.0, 9.525), (9.238, -1.229, 8.622), (9.238, 0.0, 8.622), (9.238, -1.229, 9.525), (9.238, 0.0, 9.525), (9.238, 1.229, 8.622), (9.238, 1.229, 9.525)], [], [(8, 10, 3, 1), (29, 31, 11, 7), (30, 20, 4, 9), (2, 5, 21, 19), (0, 1, 32), (3, 4, 34), (6, 7, 8), (9, 10, 11), (18, 0, 32, 33), (1, 3, 34, 32), (4, 20, 35, 34), (6, 28, 29, 7), (30, 9, 11, 31), (10, 8, 7, 11), (0, 6, 8, 1), (9, 4, 3, 10), (18, 28, 6, 0), (24, 13, 15, 26), (29, 23, 27, 31), (30, 25, 16, 20), (14, 19, 21, 17), (12, 36, 13), (15, 37, 16), (22, 24, 23), (25, 27, 26), (18, 33, 36, 12), (13, 36, 37, 15), (16, 37, 35, 20), (22, 23, 29, 28), (30, 31, 27, 25), (26, 27, 23, 24), (12, 13, 24, 22), (25, 26, 15, 16), (18, 12, 22, 28), (2, 19, 33, 32), (5, 2, 32, 34), (21, 5, 34, 35), (19, 14, 36, 33), (14, 17, 37, 36), (17, 21, 35, 37)])
_uv = me_cube_005.uv_layers.new(name='UVMap')
_uv.uv.foreach_set('vector', [0.3845, 0.7868, 0.6155, 0.7868, 0.6155, 0.9632, 0.3845, 0.9632, 0.3845, 0.5067, 0.6155, 0.5067, 0.6155, 0.7433, 0.3845, 0.7433, 0.6618, 0.5067, 0.8382, 0.5067, 0.8382, 0.7433, 0.6618, 0.7433, 0.4004, 0.01861, 0.5996, 0.01861, 0.5996, 0.2433, 0.4004, 0.2433, 0.1618, 0.7433, 0.1618, 0.75, 0.125, 0.7433, 0.6155, 0.9632, 0.625, 0.9632, 0.6155, 1.0, 0.3382, 0.7433, 0.375, 0.7433, 0.3382, 0.75, 0.6618, 0.7433, 0.6618, 0.75, 0.625, 0.7433, 0.1618, 0.5067, 0.1618, 0.7433, 0.125, 0.7433, 0.125, 0.5067, 0.3845, 0.9632, 0.6155, 0.9632, 0.6155, 1.0, 0.3845, 1.0, 0.8382, 0.7433, 0.8382, 0.5067, 0.875, 0.5067, 0.875, 0.7433, 0.3382, 0.7433, 0.3382, 0.5067, 0.3845, 0.5067, 0.3845, 0.7433, 0.6618, 0.5067, 0.6618, 0.7433, 0.6155, 0.7433, 0.6155, 0.5067, 0.6155, 0.7868, 0.3845, 0.7868, 0.3845, 0.7433, 0.6155, 0.7433, 0.1618, 0.7433, 0.3382, 0.7433, 0.3382, 0.75, 0.1618, 0.75, 0.6618, 0.7433, 0.8382, 0.7433, 0.8382, 0.75, 0.6618, 0.75, 0.1618, 0.5067, 0.3382, 0.5067, 0.3382, 0.7433, 0.1618, 0.7433, 0.3845, 0.7868, 0.3845, 0.9632, 0.6155, 0.9632, 0.6155, 0.7868, 0.3845, 0.5067, 0.3845, 0.7433, 0.6155, 0.7433, 0.6155, 0.5067, 0.6618, 0.5067, 0.6618, 0.7433, 0.8382, 0.7433, 0.8382, 0.5067, 0.4004, 0.01861, 0.4004, 0.2433, 0.5996, 0.2433, 0.5996, 0.01861, 0.1618, 0.7433, 0.125, 0.7433, 0.1618, 0.75, 0.6155, 0.9632, 0.6155, 1.0, 0.625, 0.9632, 0.3382, 0.7433, 0.3382, 0.75, 0.375, 0.7433, 0.6618, 0.7433, 0.625, 0.7433, 0.6618, 0.75, 0.1618, 0.5067, 0.125, 0.5067, 0.125, 0.7433, 0.1618, 0.7433, 0.3845, 0.9632, 0.3845, 1.0, 0.6155, 1.0, 0.6155, 0.9632, 0.8382, 0.7433, 0.875, 0.7433, 0.875, 0.5067, 0.8382, 0.5067, 0.3382, 0.7433, 0.3845, 0.7433, 0.3845, 0.5067, 0.3382, 0.5067, 0.6618, 0.5067, 0.6155, 0.5067, 0.6155, 0.7433, 0.6618, 0.7433, 0.6155, 0.7868, 0.6155, 0.7433, 0.3845, 0.7433, 0.3845, 0.7868, 0.1618, 0.7433, 0.1618, 0.75, 0.3382, 0.75, 0.3382, 0.7433, 0.6618, 0.7433, 0.6618, 0.75, 0.8382, 0.75, 0.8382, 0.7433, 0.1618, 0.5067, 0.1618, 0.7433, 0.3382, 0.7433, 0.3382, 0.5067, 0.4004, 0.01861, 0.4004, 0.2433, 0.3845, 0.2433, 0.3845, 0.006691, 0.5996, 0.01861, 0.4004, 0.01861, 0.3845, 0.006691, 0.6155, 0.006691, 0.5996, 0.2433, 0.5996, 0.01861, 0.6155, 0.006691, 0.6155, 0.2433, 0.4004, 0.2433, 0.4004, 0.01861, 0.3845, 0.006691, 0.3845, 0.2433, 0.4004, 0.01861, 0.5996, 0.01861, 0.6155, 0.006691, 0.3845, 0.006691, 0.5996, 0.01861, 0.5996, 0.2433, 0.6155, 0.2433, 0.6155, 0.006691])
me_cube_005.use_remesh_preserve_volume = False
me_cube_005.use_remesh_preserve_attributes = False
me_cube_005.use_mirror_vertex_groups = False
me_cube_005.update()

# ---- curves / text
txt_text = bpy.data.curves.new('Text', 'FONT')
txt_text.dimensions = '2D'
txt_text.body = 'EXIT'
txt_text.use_path_clamp = True
txt_text.extrude = 0.06

# ---- objects
ob_room = bpy.data.objects.new('Room', me_cube)
ob_light = bpy.data.objects.new('Light', light_light)
ob_table = bpy.data.objects.new('Table', me_cube_001)
ob_microscope = bpy.data.objects.new('MicroScope', me_cube_002)
ob_empty = bpy.data.objects.new('Empty', None)
ob_microscope_001 = bpy.data.objects.new('MicroScope.001', me_cube_003)
ob_door = bpy.data.objects.new('Door', me_cube_004)
ob_doorlight = bpy.data.objects.new('DoorLight', me_cube_005)
ob_text = bpy.data.objects.new('Text', txt_text)

# ---- transforms, parenting, visibility, modifiers, constraints
ob_room.location = (0.0, 0.0, 0.0)
ob_room.lock_rotations_4d = False
ob_room.empty_display_type = 'ARROWS'
ob_room.lineart.crease_threshold = 0.0
ob_light.location = (0.02594, 1.005, 10.46)
ob_light.rotation_euler = (0.6503, 0.05522, 1.866)
ob_light.lock_rotations_4d = False
ob_light.empty_display_type = 'ARROWS'
ob_light.color = (0.0, 0.0, 0.0, 0.0)
ob_light.lineart.crease_threshold = 0.0
ob_table.location = (0.0, 0.0, 0.0)
ob_table.lineart.crease_threshold = 0.0
_m = ob_table.modifiers.new('Mirror', 'MIRROR')
_m.use_axis = (True, True, False)
_m.use_clip = True
ob_microscope.location = (0.2791, 0.0, 4.493)
ob_microscope.rotation_euler = (0.0, -0.0, -0.2615)
ob_microscope.lineart.crease_threshold = 0.0
ob_empty.location = (-1.265, -4.667e-07, 3.473)
ob_empty.rotation_euler = (1.571, -0.0, -0.0)
ob_empty.empty_display_type = 'IMAGE'
ob_empty.empty_display_size = 5.0
ob_empty.lineart.crease_threshold = 0.0
ob_microscope_001.location = (0.0, 0.0, 4.493)
ob_microscope_001.lineart.crease_threshold = 0.0
_m = ob_microscope_001.modifiers.new('Mirror', 'MIRROR')
_m.use_clip = True
ob_door.location = (9.571, -6.205e-07, 4.618)
ob_door.scale = (0.3067, 1.964, 4.326)
ob_door.lineart.crease_threshold = 0.0
_m = ob_door.modifiers.new('Mirror', 'MIRROR')
_m.use_axis = (False, True, False)
_m.use_clip = True
ob_doorlight.location = (0.0, 0.0, 0.0)
ob_doorlight.lineart.crease_threshold = 0.0
ob_text.location = (9.235, 1.059, 8.73)
ob_text.rotation_euler = (1.571, 6.283, -1.567)
ob_text.lineart.crease_threshold = 0.0

# ---- collection membership
col_collection.objects.link(ob_room)
col_collection.objects.link(ob_light)
col_collection.objects.link(ob_table)
col_collection.objects.link(ob_microscope)
col_collection.objects.link(ob_empty)
col_collection.objects.link(ob_microscope_001)
col_collection.objects.link(ob_door)
col_collection.objects.link(ob_doorlight)
col_collection.objects.link(ob_text)

# ---- scene / render settings (as saved in the file)
scene.frame_start = 1; scene.frame_end = 250; scene.frame_set(1)
scene.render.engine = 'BLENDER_EEVEE_NEXT'
scene.cycles.use_denoising = False
scene.cycles.samples = 128
scene.cycles.sampling_pattern = 'TABULATED_SOBOL'
scene.cycles.use_adaptive_sampling = False
scene.cycles.use_light_tree = False
scene.view_settings.view_transform = 'Filmic'
bpy.context.view_layer.update()

# ---- added for rendering (the .blend has no active camera): camera
cam_auto = bpy.data.cameras.new('AutoCamera')
cam_auto.lens = 50.0
cam_auto.sensor_width = 36.0
cam_auto.clip_end = 1000.0
ob_auto_camera = bpy.data.objects.new('AutoCamera', cam_auto)
scene.collection.objects.link(ob_auto_camera)
ob_auto_camera.location = (24.3745, -29.0891, 24.7935)
ob_auto_camera.rotation_euler = (1.09748, -7.21219e-08, 0.694738)
scene.camera = ob_auto_camera
bpy.context.view_layer.update()
